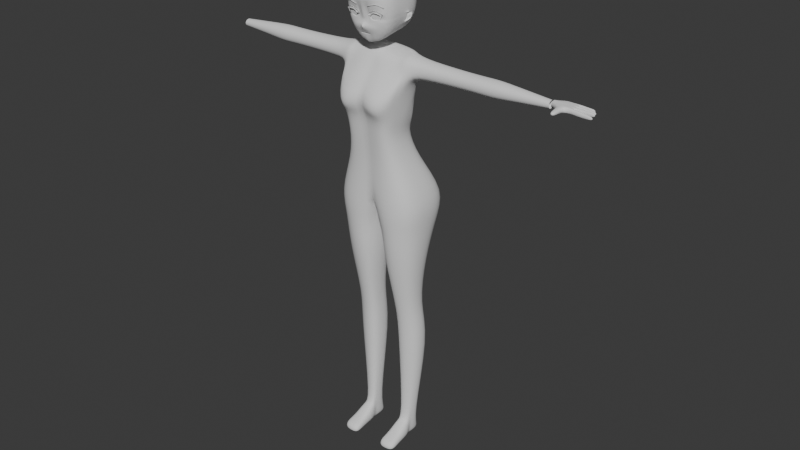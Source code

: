 # Source: Estin.blend  (saved by Blender 4.2.66; exported with 4.5.12 LTS)
import bpy
from mathutils import Matrix  # noqa: F401  (used for matrix-valued properties, if any)

bpy.ops.wm.read_factory_settings(use_empty=True)
scene = bpy.context.scene
scene.name = 'Scene'

# ---- collections
col_collection = bpy.data.collections.new('Collection'); scene.collection.children.link(col_collection)

# ---- world
world_world = bpy.data.worlds.new('World'); scene.world = world_world
world_world.use_nodes = True; world_world.node_tree.nodes.clear()
_N = world_world.node_tree.nodes; _L = world_world.node_tree.links
n0 = _N.new('ShaderNodeOutputWorld'); n0.name = 'World Output'; n0.location = (300, 300)
n1 = _N.new('ShaderNodeBackground'); n1.name = 'Background'; n1.location = (10, 300)
n1.inputs[0].default_value = (0.05088, 0.05088, 0.05088, 1.0)
_L.new(n1.outputs[0], n0.inputs[0])
n0.is_active_output = True
world_world.color = (0.05088, 0.05088, 0.05088)
world_world.use_sun_shadow = False
world_world.sun_shadow_jitter_overblur = 0.0

# ---- meshes
me_001 = bpy.data.meshes.new('立方体.001')
me_001.from_pydata([(0.0, -0.1038, 2.193), (0.0, 0.1165, 2.188), (0.0, 0.1006, 1.988), (0.0, -0.1239, 2.163), (0.0, -0.1321, 2.132), (0.0, -0.1252, 2.102), (0.0, -0.1183, 2.073), (0.0, -0.1132, 2.046), (0.0, -0.1112, 2.023), (0.0, -0.1266, 2.006), (0.0, 0.1335, 2.166), (0.0, 0.1427, 2.139), (0.0, 0.1449, 2.109), (0.0, 0.142, 2.079), (0.0, 0.1357, 2.05), (0.0, 0.1265, 2.023), (0.0, 0.1156, 2.004), (0.0, -0.07967, 2.218), (0.0, -0.05393, 2.235), (0.0, -0.02668, 2.243), (0.0, 0.002927, 2.243), (0.0, 0.03354, 2.237), (0.0, 0.06362, 2.226), (0.0, 0.0924, 2.209), (0.0, -0.09156, 1.943), (0.0, -0.07679, 1.928), (0.0, -0.04346, 1.933), (0.0, -0.002785, 1.947), (0.0, 0.0304, 1.953), (0.0, 0.0568, 1.962), (0.0, 0.0807, 1.974), (0.0, -0.1097, 2.035), (0.0, 0.1311, 2.037), (0.0, -0.11, 2.029), (0.0, 0.1288, 2.03), (0.0, -0.1139, 2.017), (0.0, -0.1135, 1.995), (0.0, -0.09932, 1.974), (0.0, -0.09841, 1.973), (0.0, -0.09847, 1.974), (0.0, -0.09756, 1.973), (0.001873, -0.06795, 1.974), (0.001967, -0.066, 1.972), (0.08292, 0.08575, 2.163), (0.0773, 0.08064, 1.997), (0.08561, -0.08377, 2.169), (0.08524, -0.07933, 1.997), (0.07316, -0.09041, 2.176), (0.05328, -0.09722, 2.184), (0.02751, -0.1021, 2.191), (0.03391, -0.09867, 1.976), (0.06321, -0.09411, 1.986), (0.07586, -0.08554, 1.99), (0.08879, -0.08391, 2.01), (0.09209, -0.08799, 2.031), (0.09424, -0.09082, 2.055), (0.0958, -0.09432, 2.08), (0.09537, -0.09662, 2.105), (0.09325, -0.0948, 2.13), (0.0896, -0.08953, 2.153), (0.08943, 0.0711, 2.169), (0.09631, 0.04978, 2.176), (0.1011, 0.02588, 2.182), (0.1029, 0.0005811, 2.186), (0.1016, -0.02454, 2.186), (0.09749, -0.04799, 2.183), (0.09143, -0.06921, 2.176), (0.08885, -0.06683, 1.993), (0.08993, -0.04764, 1.989), (0.08748, -0.02473, 1.987), (0.08395, -2.213e-10, 1.987), (0.08283, 0.02473, 1.987), (0.0824, 0.04783, 1.989), (0.08039, 0.06754, 1.992), (0.08302, 0.08627, 2.009), (0.089, 0.09237, 2.029), (0.09302, 0.09687, 2.052), (0.09498, 0.09913, 2.077), (0.0944, 0.09834, 2.102), (0.09192, 0.09528, 2.126), (0.08752, 0.09051, 2.148), (0.02526, 0.1133, 2.186), (0.04935, 0.1049, 2.179), (0.06966, 0.09428, 2.17), (0.06607, 0.0865, 1.991), (0.04772, 0.09327, 1.987), (0.02473, 0.09854, 1.986), (0.02688, -0.1218, 2.162), (0.02687, -0.1308, 2.132), (0.02721, -0.1238, 2.103), (0.02743, -0.1096, 2.075), (0.0167, -0.1076, 2.048), (0.03119, -0.1082, 2.016), (0.02991, -0.1124, 2.0), (0.05232, -0.115, 2.158), (0.05262, -0.1249, 2.131), (0.05348, -0.1212, 2.104), (0.04598, -0.1124, 2.071), (0.0531, -0.1046, 2.02), (0.05384, -0.1043, 2.0), (0.07345, -0.104, 2.154), (0.07551, -0.1125, 2.129), (0.07714, -0.1132, 2.104), (0.06808, -0.109, 2.069), (0.07558, -0.09989, 2.029), (0.07294, -0.09534, 2.006), (0.1002, -0.07098, 2.156), (0.1048, -0.07381, 2.133), (0.1069, -0.07509, 2.109), (0.107, -0.07428, 2.083), (0.1055, -0.07238, 2.057), (0.102, -0.07016, 2.032), (0.09665, -0.06777, 2.01), (0.1072, -0.04905, 2.16), (0.1117, -0.05059, 2.136), (0.1128, -0.05135, 2.112), (0.1124, -0.05104, 2.085), (0.1105, -0.04996, 2.058), (0.1057, -0.04881, 2.032), (0.0991, -0.04784, 2.009), (0.1117, -0.02509, 2.162), (0.1157, -0.02603, 2.138), (0.1161, -0.02645, 2.113), (0.1152, -0.02633, 2.085), (0.1122, -0.02589, 2.057), (0.1062, -0.0254, 2.031), (0.09806, -0.02499, 2.008), (0.1138, 0.0001395, 2.162), (0.1182, 6.081e-07, 2.137), (0.1187, 4.931e-10, 2.111), (0.1174, 1.227e-05, 2.083), (0.1133, 0.002324, 2.055), (0.1064, 0.01456, 2.03), (0.09664, 0.01456, 2.007), (0.1128, 0.02549, 2.158), (0.1183, 0.0261, 2.133), (0.1196, 0.02702, 2.107), (0.1185, 0.02743, 2.08), (0.1143, 0.02702, 2.053), (0.1069, 0.0261, 2.029), (0.09654, 0.02516, 2.006), (0.1081, 0.04954, 2.153), (0.1145, 0.05106, 2.129), (0.1169, 0.05289, 2.104), (0.1162, 0.05371, 2.077), (0.1128, 0.05289, 2.051), (0.1057, 0.05097, 2.028), (0.09524, 0.04885, 2.007), (0.09972, 0.07158, 2.149), (0.1056, 0.07434, 2.127), (0.1081, 0.07685, 2.102), (0.108, 0.07778, 2.076), (0.1057, 0.07648, 2.051), (0.09998, 0.0734, 2.028), (0.09136, 0.06961, 2.009), (0.07043, 0.1063, 2.151), (0.07333, 0.1133, 2.129), (0.07599, 0.1164, 2.103), (0.07683, 0.1166, 2.077), (0.07535, 0.1134, 2.052), (0.07227, 0.1071, 2.028), (0.06864, 0.09846, 2.007), (0.04922, 0.12, 2.158), (0.05097, 0.1285, 2.133), (0.05289, 0.1313, 2.106), (0.0537, 0.13, 2.078), (0.05288, 0.1254, 2.051), (0.05091, 0.1178, 2.026), (0.04877, 0.1074, 2.004), (0.02517, 0.1298, 2.163), (0.0261, 0.139, 2.137), (0.02702, 0.1413, 2.108), (0.02743, 0.1389, 2.079), (0.02702, 0.1331, 2.05), (0.0261, 0.1242, 2.024), (0.02516, 0.1134, 2.003), (0.02886, -0.07839, 2.215), (0.05573, -0.07534, 2.206), (0.0765, -0.07139, 2.193), (0.03034, -0.05312, 2.231), (0.05867, -0.05118, 2.219), (0.08098, -0.04898, 2.204), (0.03142, -0.02629, 2.238), (0.06093, -0.02551, 2.226), (0.08434, -0.02481, 2.209), (0.03163, 0.002634, 2.239), (0.06158, 0.00194, 2.226), (0.08537, 0.001201, 2.209), (0.03066, 0.03246, 2.233), (0.05997, 0.02993, 2.221), (0.08351, 0.02743, 2.204), (0.02888, 0.06187, 2.222), (0.05648, 0.0576, 2.211), (0.0792, 0.05273, 2.196), (0.02684, 0.08985, 2.206), (0.05229, 0.08338, 2.197), (0.07353, 0.07589, 2.185), (0.07837, -0.07141, 1.978), (0.06153, -0.08018, 1.964), (0.03394, -0.08881, 1.951), (0.07851, -0.05158, 1.971), (0.06143, -0.06077, 1.954), (0.03407, -0.07204, 1.937), (0.0745, -0.0269, 1.97), (0.05745, -0.03304, 1.954), (0.03232, -0.04034, 1.939), (0.06917, -7.099e-05, 1.97), (0.05124, -0.001121, 1.958), (0.02867, -0.002344, 1.949), (0.06662, 0.0252, 1.971), (0.04778, 0.02689, 1.959), (0.02555, 0.0292, 1.954), (0.0668, 0.04899, 1.974), (0.04803, 0.05191, 1.965), (0.02566, 0.05521, 1.961), (0.06622, 0.06988, 1.981), (0.04796, 0.07448, 1.974), (0.02516, 0.0788, 1.972), (0.09273, -0.0894, 2.043), (0.09101, 0.09462, 2.04), (0.02418, -0.1057, 2.037), (0.1033, -0.07127, 2.044), (0.1077, -0.04939, 2.045), (0.109, -0.02564, 2.044), (0.1098, 9.327e-06, 2.043), (0.1106, 0.02656, 2.041), (0.1093, 0.05193, 2.04), (0.1028, 0.07494, 2.04), (0.07381, 0.1103, 2.04), (0.0519, 0.1216, 2.038), (0.02656, 0.1287, 2.037), (0.02947, -0.107, 2.026), (0.05227, -0.1047, 2.032), (0.06671, -0.1007, 2.035), (0.1025, -0.07071, 2.038), (0.1066, -0.0491, 2.038), (0.1076, -0.02552, 2.038), (0.1081, 4.663e-06, 2.036), (0.1087, 0.02633, 2.035), (0.1075, 0.05145, 2.034), (0.1014, 0.07417, 2.034), (0.07304, 0.1087, 2.034), (0.05141, 0.1197, 2.032), (0.02633, 0.1264, 2.03), (0.09223, -0.0887, 2.037), (0.09, 0.09349, 2.034), (0.03628, -0.1005, 2.189), (0.04716, -0.09752, 1.98), (0.03311, 0.1106, 2.184), (0.03216, 0.09684, 1.986), (0.03537, -0.1196, 2.161), (0.03526, -0.1289, 2.131), (0.03571, -0.1229, 2.103), (0.02599, -0.1115, 2.061), (0.01955, -0.1065, 2.048), (0.03881, -0.1071, 2.017), (0.03856, -0.1098, 2.0), (0.03291, 0.1267, 2.162), (0.03414, 0.1356, 2.136), (0.03538, 0.1381, 2.107), (0.03592, 0.136, 2.079), (0.03538, 0.1306, 2.051), (0.03412, 0.1222, 2.024), (0.0328, 0.1115, 2.003), (0.03814, -0.0774, 2.212), (0.04019, -0.05249, 2.227), (0.0417, -0.02604, 2.234), (0.04204, 0.00241, 2.235), (0.04076, 0.03165, 2.23), (0.03826, 0.06049, 2.219), (0.03533, 0.08775, 2.203), (0.0447, -0.08602, 1.955), (0.04474, -0.0684, 1.943), (0.04188, -0.03798, 1.944), (0.0366, -0.001949, 1.952), (0.03279, 0.02845, 1.955), (0.03289, 0.05414, 1.962), (0.03253, 0.07741, 1.973), (0.03475, 0.1264, 2.037), (0.02504, -0.1061, 2.04), (0.03444, 0.1243, 2.031), (0.03003, -0.1072, 2.033), (0.07947, -0.08709, 2.172), (0.08045, -0.08243, 1.994), (0.07636, 0.09001, 2.166), (0.07169, 0.08357, 1.994), (0.08076, -0.08962, 2.008), (0.0837, -0.09394, 2.03), (0.08833, -0.09626, 2.058), (0.08602, -0.1008, 2.063), (0.08614, -0.1049, 2.105), (0.08433, -0.1036, 2.13), (0.08148, -0.09678, 2.153), (0.07892, 0.09841, 2.15), (0.08256, 0.1043, 2.128), (0.08514, 0.1074, 2.103), (0.08591, 0.1078, 2.077), (0.08418, 0.1051, 2.052), (0.08064, 0.09976, 2.028), (0.07583, 0.09237, 2.008), (0.08427, -0.0703, 2.184), (0.08963, -0.04848, 2.193), (0.0934, -0.02467, 2.197), (0.09458, 0.0008912, 2.197), (0.0926, 0.02665, 2.193), (0.08798, 0.05126, 2.186), (0.08167, 0.0735, 2.177), (0.07331, 0.06871, 1.986), (0.0746, 0.04841, 1.981), (0.07472, 0.02497, 1.979), (0.07661, -3.55e-05, 1.978), (0.08096, -0.02582, 1.978), (0.08416, -0.04961, 1.98), (0.08361, -0.06912, 1.985), (0.08241, 0.1024, 2.04), (0.08284, -0.09465, 2.05), (0.08152, 0.1011, 2.034), (0.07882, -0.09384, 2.041), (0.03328, -0.1095, 2.058), (0.04724, -0.1102, 2.066), (0.02811, -0.1076, 2.049), (0.06533, -0.1076, 2.065), (0.07982, -0.1018, 2.057), (0.07875, -0.104, 2.06), (0.03194, -0.1069, 2.043), (0.04854, -0.1049, 2.034), (0.06357, -0.1014, 2.038), (0.03591, -0.1062, 2.037), (0.0756, -0.1017, 2.05), (0.07258, -0.1015, 2.043), (0.04367, -0.09398, 2.054), (0.05106, -0.09433, 2.058), (0.04139, -0.09118, 2.049), (0.05932, -0.09304, 2.057), (0.06607, -0.0882, 2.052), (0.06458, -0.09009, 2.055), (0.04352, -0.09195, 2.046), (0.05173, -0.09166, 2.041), (0.05926, -0.08988, 2.044), (0.04531, -0.09233, 2.043), (0.06535, -0.08759, 2.05), (0.06385, -0.08728, 2.046), (0.007863, -0.1157, 2.004), (0.01071, -0.1157, 2.014), (0.02288, -0.0991, 1.974), (0.02363, -0.09847, 1.973), (0.02324, -0.09825, 1.974), (0.02386, -0.09761, 1.973), (0.03575, -0.06748, 1.974), (0.03697, -0.06613, 1.972), (0.1292, 0.02502, 2.044), (0.1282, 0.02533, 2.04), (0.1211, 0.02741, 2.025), (0.1275, 0.02552, 2.057), (0.1286, 0.02995, 2.056), (0.128, 0.02983, 2.039), (0.1203, 0.02989, 2.025), (0.1298, 0.02982, 2.044), (0.1297, 0.02488, 2.049), (0.1307, 0.02983, 2.049), (0.1107, 0.01638, 2.037), (0.1094, 0.01638, 2.032), (0.102, 0.01638, 2.014), (0.1145, 0.01639, 2.051), (0.1236, 0.03129, 2.053), (0.1119, 0.01638, 2.042), (0.1186, 0.0326, 2.029), (0.1249, 0.03094, 2.043), (0.1241, 0.03115, 2.04), (0.1252, 0.03084, 2.047), (0.1074, 0.02075, 2.038), (0.1061, 0.02075, 2.033), (0.09871, 0.02075, 2.015), (0.1112, 0.02075, 2.052), (0.1209, 0.02931, 2.053), (0.1087, 0.02075, 2.042), (0.1157, 0.02931, 2.029), (0.1222, 0.02675, 2.044), (0.1214, 0.02675, 2.04), (0.1226, 0.02675, 2.047), (0.1183, 0.01162, 2.056), (0.1043, 0.01885, 2.012), (0.104, 0.02904, 2.011), (0.1194, 0.03042, 2.054), (0.1156, 0.02988, 2.037), (0.1138, 0.02972, 2.031), (0.1172, 0.03005, 2.043), (0.1182, 0.01872, 2.052), (0.1076, 0.01907, 2.018), (0.115, 0.02308, 2.053), (0.1044, 0.02308, 2.019), (0.1136, 0.02308, 2.044), (0.1126, 0.02308, 2.039), (0.1114, 0.02308, 2.035), (0.004531, -0.1162, 1.998)], [], [(36, 9, 342, 394), (3, 87, 88, 4), (4, 88, 89, 5), (5, 89, 90, 6), (6, 90, 91, 7), (33, 231, 92, 8), (8, 92, 343, 35), (250, 94, 95, 251), (251, 95, 96, 252), (252, 96, 97, 253), (103, 321, 319, 97), (281, 232, 98, 255), (255, 98, 99, 256), (94, 100, 101, 95), (95, 101, 102, 96), (96, 102, 103, 97), (289, 323, 321, 103), (232, 233, 104, 98), (98, 104, 105, 99), (256, 99, 51, 247), (99, 105, 52, 51), (286, 53, 46, 283), (287, 54, 53, 286), (317, 244, 54, 287), (289, 56, 55, 288), (290, 57, 56, 289), (291, 58, 57, 290), (292, 59, 58, 291), (282, 45, 59, 292), (48, 47, 100, 94), (246, 48, 94, 250), (0, 49, 87, 3), (106, 113, 114, 107), (107, 114, 115, 108), (108, 115, 116, 109), (109, 116, 117, 110), (234, 235, 118, 111), (111, 118, 119, 112), (113, 120, 121, 114), (114, 121, 122, 115), (115, 122, 123, 116), (116, 123, 124, 117), (235, 236, 125, 118), (118, 125, 126, 119), (120, 127, 128, 121), (121, 128, 129, 122), (122, 129, 130, 123), (123, 130, 131, 124), (236, 237, 132, 125), (125, 132, 133, 126), (127, 134, 135, 128), (128, 135, 136, 129), (129, 136, 137, 130), (130, 137, 138, 131), (358, 369, 364, 353), (385, 355, 357, 384), (134, 141, 142, 135), (135, 142, 143, 136), (136, 143, 144, 137), (137, 144, 145, 138), (238, 239, 146, 139), (139, 146, 147, 140), (141, 148, 149, 142), (142, 149, 150, 143), (143, 150, 151, 144), (144, 151, 152, 145), (239, 240, 153, 146), (146, 153, 154, 147), (45, 66, 106, 59), (59, 106, 107, 58), (58, 107, 108, 57), (57, 108, 109, 56), (56, 109, 110, 55), (244, 234, 111, 54), (54, 111, 112, 53), (53, 112, 67, 46), (112, 119, 68, 67), (119, 126, 69, 68), (126, 133, 70, 69), (133, 140, 71, 70), (140, 147, 72, 71), (147, 154, 73, 72), (154, 74, 44, 73), (153, 75, 74, 154), (240, 245, 75, 153), (151, 77, 76, 152), (150, 78, 77, 151), (149, 79, 78, 150), (148, 80, 79, 149), (60, 43, 80, 148), (61, 60, 148, 141), (62, 61, 141, 134), (63, 62, 134, 127), (64, 63, 127, 120), (65, 64, 120, 113), (66, 65, 113, 106), (155, 162, 163, 156), (156, 163, 164, 157), (157, 164, 165, 158), (158, 165, 166, 159), (241, 242, 167, 160), (160, 167, 168, 161), (257, 169, 170, 258), (258, 170, 171, 259), (259, 171, 172, 260), (260, 172, 173, 261), (280, 243, 174, 262), (262, 174, 175, 263), (169, 10, 11, 170), (170, 11, 12, 171), (171, 12, 13, 172), (172, 13, 14, 173), (243, 34, 15, 174), (174, 15, 16, 175), (284, 83, 155, 293), (293, 155, 156, 294), (294, 156, 157, 295), (295, 157, 158, 296), (296, 158, 159, 297), (316, 241, 160, 298), (298, 160, 161, 299), (299, 161, 84, 285), (161, 168, 85, 84), (263, 175, 86, 249), (175, 16, 2, 86), (81, 1, 10, 169), (248, 81, 169, 257), (83, 82, 162, 155), (17, 18, 179, 176), (264, 265, 180, 177), (177, 180, 181, 178), (18, 19, 182, 179), (265, 266, 183, 180), (180, 183, 184, 181), (19, 20, 185, 182), (266, 267, 186, 183), (183, 186, 187, 184), (20, 21, 188, 185), (267, 268, 189, 186), (186, 189, 190, 187), (21, 22, 191, 188), (268, 269, 192, 189), (189, 192, 193, 190), (22, 23, 194, 191), (269, 270, 195, 192), (192, 195, 196, 193), (0, 17, 176, 49), (246, 264, 177, 48), (48, 177, 178, 47), (282, 300, 66, 45), (300, 301, 65, 66), (301, 302, 64, 65), (302, 303, 63, 64), (303, 304, 62, 63), (304, 305, 61, 62), (305, 306, 60, 61), (306, 284, 43, 60), (195, 82, 83, 196), (270, 248, 82, 195), (23, 1, 81, 194), (197, 200, 201, 198), (271, 272, 202, 199), (199, 202, 25, 24), (200, 203, 204, 201), (272, 273, 205, 202), (202, 205, 26, 25), (203, 206, 207, 204), (273, 274, 208, 205), (205, 208, 27, 26), (206, 209, 210, 207), (274, 275, 211, 208), (208, 211, 28, 27), (209, 212, 213, 210), (275, 276, 214, 211), (211, 214, 29, 28), (212, 215, 216, 213), (276, 277, 217, 214), (214, 217, 30, 29), (283, 313, 197, 52), (52, 197, 198, 51), (247, 271, 199, 50), (199, 345, 344, 50), (217, 86, 2, 30), (277, 249, 86, 217), (215, 84, 85, 216), (307, 285, 84, 215), (308, 307, 215, 212), (309, 308, 212, 209), (310, 309, 209, 206), (311, 310, 206, 203), (312, 311, 203, 200), (313, 312, 200, 197), (297, 159, 228, 314), (173, 14, 32, 230), (261, 173, 230, 278), (159, 166, 229, 228), (152, 76, 219, 227), (55, 110, 221, 218), (145, 152, 227, 226), (138, 145, 226, 225), (383, 354, 353, 380), (124, 131, 224, 223), (117, 124, 223, 222), (110, 117, 222, 221), (288, 55, 218, 315), (315, 328, 322, 288), (254, 320, 324, 279), (7, 91, 220, 31), (314, 228, 241, 316), (230, 32, 34, 243), (278, 230, 243, 280), (228, 229, 242, 241), (227, 219, 245, 240), (218, 221, 234, 244), (226, 227, 240, 239), (225, 226, 239, 238), (381, 352, 356, 382), (223, 224, 237, 236), (222, 223, 236, 235), (221, 222, 235, 234), (315, 218, 244, 317), (288, 322, 323, 289), (232, 325, 326, 233), (31, 220, 231, 33), (220, 279, 281, 231), (229, 278, 280, 242), (91, 254, 279, 220), (166, 261, 278, 229), (216, 85, 249, 277), (51, 198, 271, 247), (213, 216, 277, 276), (210, 213, 276, 275), (207, 210, 275, 274), (204, 207, 274, 273), (201, 204, 273, 272), (198, 201, 272, 271), (194, 81, 248, 270), (49, 176, 264, 246), (191, 194, 270, 269), (188, 191, 269, 268), (185, 188, 268, 267), (182, 185, 267, 266), (179, 182, 266, 265), (176, 179, 265, 264), (82, 248, 257, 162), (168, 263, 249, 85), (167, 262, 263, 168), (242, 280, 262, 167), (165, 260, 261, 166), (164, 259, 260, 165), (163, 258, 259, 164), (162, 257, 258, 163), (49, 246, 250, 87), (93, 256, 247, 50), (92, 255, 256, 93), (231, 281, 255, 92), (90, 253, 254, 91), (89, 252, 253, 90), (88, 251, 252, 89), (87, 250, 251, 88), (253, 318, 320, 254), (219, 314, 316, 245), (317, 329, 328, 315), (76, 297, 314, 219), (67, 68, 312, 313), (68, 69, 311, 312), (69, 70, 310, 311), (70, 71, 309, 310), (71, 72, 308, 309), (72, 73, 307, 308), (73, 44, 285, 307), (46, 67, 313, 283), (196, 83, 284, 306), (193, 196, 306, 305), (190, 193, 305, 304), (187, 190, 304, 303), (184, 187, 303, 302), (181, 184, 302, 301), (178, 181, 301, 300), (47, 178, 300, 282), (74, 299, 285, 44), (75, 298, 299, 74), (245, 316, 298, 75), (77, 296, 297, 76), (78, 295, 296, 77), (79, 294, 295, 78), (80, 293, 294, 79), (43, 284, 293, 80), (47, 282, 292, 100), (100, 292, 291, 101), (101, 291, 290, 102), (102, 290, 289, 103), (279, 324, 327, 281), (233, 317, 287, 104), (104, 287, 286, 105), (105, 286, 283, 52), (281, 327, 325, 232), (233, 326, 329, 317), (97, 319, 318, 253), (320, 332, 336, 324), (325, 337, 338, 326), (328, 340, 334, 322), (319, 331, 330, 318), (318, 330, 332, 320), (327, 339, 337, 325), (322, 334, 335, 323), (321, 333, 331, 319), (326, 338, 341, 329), (324, 336, 339, 327), (323, 335, 333, 321), (329, 341, 340, 328), (331, 333, 335, 334, 340, 341, 338, 337, 339, 336, 332, 330), (342, 9, 35, 343), (92, 93, 342, 343), (50, 344, 37, 36), (199, 24, 38, 345), (38, 40, 347, 345), (345, 347, 346, 344), (344, 346, 39, 37), (40, 42, 349, 347), (347, 349, 348, 346), (346, 348, 41, 39), (350, 357, 355, 351), (351, 355, 356, 352), (353, 354, 359, 358), (358, 359, 357, 350), (351, 368, 367, 350), (350, 367, 369, 358), (382, 356, 355, 385), (386, 359, 354, 383), (384, 357, 359, 386), (381, 388, 366, 352), (388, 390, 376, 366), (366, 376, 378, 368), (360, 370, 371, 361), (363, 373, 375, 365), (131, 363, 365, 224), (237, 360, 361, 132), (224, 365, 360, 237), (380, 387, 363, 131), (352, 366, 368, 351), (132, 361, 362, 133), (389, 374, 379, 391), (391, 379, 377, 392), (392, 377, 378, 393), (393, 378, 376, 390), (361, 371, 372, 362), (369, 379, 374, 364), (365, 375, 370, 360), (387, 389, 373, 363), (367, 377, 379, 369), (368, 378, 377, 367), (364, 374, 389, 387), (371, 393, 390, 372), (370, 392, 393, 371), (375, 391, 392, 370), (373, 389, 391, 375), (353, 364, 387, 380), (362, 372, 390, 388), (133, 362, 388, 381), (238, 384, 386, 225), (225, 386, 383, 138), (140, 382, 385, 139), (133, 381, 382, 140), (138, 383, 380, 131), (139, 385, 384, 238), (36, 394, 50), (394, 342, 93, 50)])
me_001.polygons.foreach_set('use_smooth', [True] * 368)
_uv = me_001.uv_layers.new(name='UV 贴图')
_uv.uv.foreach_set('vector', [0.6056, 0.375, 0.5938, 0.375, 0.5938, 0.3854, 0.6039, 0.3876, 0.4063, 0.375, 0.4063, 0.4062, 0.4375, 0.4063, 0.4375, 0.375, 0.4375, 0.375, 0.4375, 0.4063, 0.4688, 0.4063, 0.4688, 0.375, 0.4688, 0.375, 0.4688, 0.4063, 0.5, 0.4063, 0.5, 0.375, 0.5, 0.375, 0.5, 0.4063, 0.5313, 0.4063, 0.5312, 0.375, 0.5547, 0.375, 0.5547, 0.4063, 0.5625, 0.4063, 0.5625, 0.375, 0.5625, 0.375, 0.5625, 0.4063, 0.5789, 0.3853, 0.5773, 0.375, 0.4062, 0.4164, 0.4063, 0.4375, 0.4375, 0.4375, 0.4375, 0.4163, 0.4375, 0.4163, 0.4375, 0.4375, 0.4688, 0.4375, 0.4688, 0.4164, 0.4688, 0.4164, 0.4688, 0.4375, 0.5, 0.4375, 0.4997, 0.4163, 0.5, 0.4688, 0.5, 0.4688, 0.5, 0.4375, 0.5, 0.4375, 0.5547, 0.4163, 0.5547, 0.4375, 0.5625, 0.4375, 0.5627, 0.4165, 0.5627, 0.4165, 0.5625, 0.4375, 0.5938, 0.4375, 0.5935, 0.4163, 0.4063, 0.4375, 0.4063, 0.4688, 0.4375, 0.4688, 0.4375, 0.4375, 0.4375, 0.4375, 0.4375, 0.4688, 0.4688, 0.4688, 0.4688, 0.4375, 0.4688, 0.4375, 0.4688, 0.4688, 0.5, 0.4688, 0.5, 0.4375, 0.5, 0.4844, 0.5, 0.4844, 0.5, 0.4688, 0.5, 0.4688, 0.5547, 0.4375, 0.5547, 0.4688, 0.5625, 0.4688, 0.5625, 0.4375, 0.5625, 0.4375, 0.5625, 0.4688, 0.5938, 0.4687, 0.5938, 0.4375, 0.5935, 0.4163, 0.5938, 0.4375, 0.625, 0.4375, 0.6253, 0.4163, 0.5938, 0.4375, 0.5938, 0.4687, 0.625, 0.4688, 0.625, 0.4375, 0.5938, 0.4844, 0.5938, 0.5, 0.625, 0.5, 0.625, 0.4844, 0.5625, 0.4844, 0.5625, 0.5, 0.5938, 0.5, 0.5938, 0.4844, 0.5547, 0.4844, 0.5547, 0.5, 0.5625, 0.5, 0.5625, 0.4844, 0.5, 0.4844, 0.5, 0.5, 0.5312, 0.5, 0.5312, 0.4844, 0.4688, 0.4844, 0.4688, 0.5, 0.5, 0.5, 0.5, 0.4844, 0.4375, 0.4844, 0.4375, 0.5, 0.4688, 0.5, 0.4688, 0.4844, 0.4062, 0.4844, 0.4063, 0.5, 0.4375, 0.5, 0.4375, 0.4844, 0.375, 0.4844, 0.375, 0.5, 0.4063, 0.5, 0.4062, 0.4844, 0.375, 0.4375, 0.375, 0.4688, 0.4063, 0.4688, 0.4063, 0.4375, 0.375, 0.4164, 0.375, 0.4375, 0.4063, 0.4375, 0.4062, 0.4164, 0.375, 0.375, 0.375, 0.4063, 0.4063, 0.4062, 0.4063, 0.375, 0.4063, 0.5313, 0.4063, 0.5625, 0.4375, 0.5625, 0.4375, 0.5313, 0.4375, 0.5313, 0.4375, 0.5625, 0.4688, 0.5625, 0.4688, 0.5313, 0.4688, 0.5313, 0.4688, 0.5625, 0.5, 0.5625, 0.5, 0.5313, 0.5, 0.5313, 0.5, 0.5625, 0.5312, 0.5625, 0.5313, 0.5313, 0.5547, 0.5313, 0.5547, 0.5625, 0.5625, 0.5625, 0.5625, 0.5313, 0.5625, 0.5313, 0.5625, 0.5625, 0.5938, 0.5625, 0.5938, 0.5313, 0.4063, 0.5625, 0.4063, 0.5938, 0.4375, 0.5938, 0.4375, 0.5625, 0.4375, 0.5625, 0.4375, 0.5938, 0.4688, 0.5938, 0.4688, 0.5625, 0.4688, 0.5625, 0.4688, 0.5938, 0.5, 0.5938, 0.5, 0.5625, 0.5, 0.5625, 0.5, 0.5938, 0.5313, 0.5938, 0.5312, 0.5625, 0.5547, 0.5625, 0.5547, 0.5937, 0.5625, 0.5938, 0.5625, 0.5625, 0.5625, 0.5625, 0.5625, 0.5938, 0.5938, 0.5938, 0.5938, 0.5625, 0.4063, 0.5938, 0.4063, 0.625, 0.4375, 0.625, 0.4375, 0.5938, 0.4375, 0.5938, 0.4375, 0.625, 0.4688, 0.625, 0.4688, 0.5938, 0.4688, 0.5938, 0.4688, 0.625, 0.5, 0.625, 0.5, 0.5938, 0.5, 0.5938, 0.5, 0.625, 0.5312, 0.625, 0.5313, 0.5938, 0.5547, 0.5937, 0.5547, 0.625, 0.5625, 0.625, 0.5625, 0.5938, 0.5625, 0.5938, 0.5625, 0.625, 0.5938, 0.625, 0.5938, 0.5938, 0.4063, 0.625, 0.4063, 0.6563, 0.4375, 0.6563, 0.4375, 0.625, 0.4375, 0.625, 0.4375, 0.6563, 0.4688, 0.6563, 0.4688, 0.625, 0.4688, 0.625, 0.4688, 0.6563, 0.5, 0.6563, 0.5, 0.625, 0.5, 0.625, 0.5, 0.6563, 0.5313, 0.6563, 0.5312, 0.625, 0.5469, 0.625, 0.5469, 0.625, 0.5312, 0.625, 0.5312, 0.625, 0.5615, 0.6563, 0.5625, 0.6563, 0.5547, 0.6563, 0.5546, 0.6563, 0.4063, 0.6563, 0.4063, 0.6875, 0.4375, 0.6875, 0.4375, 0.6563, 0.4375, 0.6563, 0.4375, 0.6875, 0.4688, 0.6875, 0.4688, 0.6563, 0.4688, 0.6563, 0.4688, 0.6875, 0.5, 0.6875, 0.5, 0.6563, 0.5, 0.6563, 0.5, 0.6875, 0.5312, 0.6875, 0.5313, 0.6563, 0.5547, 0.6563, 0.5547, 0.6875, 0.5625, 0.6875, 0.5625, 0.6563, 0.5625, 0.6563, 0.5625, 0.6875, 0.5938, 0.6875, 0.5938, 0.6563, 0.4063, 0.6875, 0.4063, 0.7188, 0.4375, 0.7188, 0.4375, 0.6875, 0.4375, 0.6875, 0.4375, 0.7188, 0.4688, 0.7187, 0.4688, 0.6875, 0.4688, 0.6875, 0.4688, 0.7187, 0.5, 0.7188, 0.5, 0.6875, 0.5, 0.6875, 0.5, 0.7188, 0.5313, 0.7187, 0.5312, 0.6875, 0.5547, 0.6875, 0.5547, 0.7187, 0.5625, 0.7188, 0.5625, 0.6875, 0.5625, 0.6875, 0.5625, 0.7188, 0.5938, 0.7188, 0.5938, 0.6875, 0.375, 0.5, 0.375, 0.5313, 0.4063, 0.5313, 0.4063, 0.5, 0.4063, 0.5, 0.4063, 0.5313, 0.4375, 0.5313, 0.4375, 0.5, 0.4375, 0.5, 0.4375, 0.5313, 0.4688, 0.5313, 0.4688, 0.5, 0.4688, 0.5, 0.4688, 0.5313, 0.5, 0.5313, 0.5, 0.5, 0.5, 0.5, 0.5, 0.5313, 0.5313, 0.5313, 0.5312, 0.5, 0.5547, 0.5, 0.5547, 0.5313, 0.5625, 0.5313, 0.5625, 0.5, 0.5625, 0.5, 0.5625, 0.5313, 0.5938, 0.5313, 0.5938, 0.5, 0.5938, 0.5, 0.5938, 0.5313, 0.625, 0.5313, 0.625, 0.5, 0.5938, 0.5313, 0.5938, 0.5625, 0.625, 0.5625, 0.625, 0.5313, 0.5938, 0.5625, 0.5938, 0.5938, 0.625, 0.5938, 0.625, 0.5625, 0.5938, 0.5938, 0.5938, 0.625, 0.625, 0.625, 0.625, 0.5938, 0.5938, 0.625, 0.5938, 0.6563, 0.625, 0.6563, 0.625, 0.625, 0.5938, 0.6563, 0.5938, 0.6875, 0.625, 0.6875, 0.625, 0.6563, 0.5938, 0.6875, 0.5938, 0.7188, 0.625, 0.7188, 0.625, 0.6875, 0.5938, 0.7188, 0.5938, 0.75, 0.625, 0.75, 0.625, 0.7188, 0.5625, 0.7188, 0.5625, 0.75, 0.5938, 0.75, 0.5938, 0.7188, 0.5547, 0.7187, 0.5547, 0.75, 0.5625, 0.75, 0.5625, 0.7188, 0.5, 0.7188, 0.5, 0.75, 0.5312, 0.75, 0.5313, 0.7187, 0.4688, 0.7187, 0.4688, 0.75, 0.5, 0.75, 0.5, 0.7188, 0.4375, 0.7188, 0.4375, 0.75, 0.4688, 0.75, 0.4688, 0.7187, 0.4063, 0.7188, 0.4063, 0.75, 0.4375, 0.75, 0.4375, 0.7188, 0.375, 0.7188, 0.375, 0.75, 0.4063, 0.75, 0.4063, 0.7188, 0.375, 0.6875, 0.375, 0.7188, 0.4063, 0.7188, 0.4063, 0.6875, 0.375, 0.6563, 0.375, 0.6875, 0.4063, 0.6875, 0.4063, 0.6563, 0.375, 0.625, 0.375, 0.6563, 0.4063, 0.6563, 0.4063, 0.625, 0.375, 0.5938, 0.375, 0.625, 0.4063, 0.625, 0.4063, 0.5938, 0.375, 0.5625, 0.375, 0.5938, 0.4063, 0.5938, 0.4063, 0.5625, 0.375, 0.5313, 0.375, 0.5625, 0.4063, 0.5625, 0.4063, 0.5313, 0.4063, 0.7812, 0.4063, 0.8125, 0.4375, 0.8125, 0.4375, 0.7813, 0.4375, 0.7813, 0.4375, 0.8125, 0.4688, 0.8125, 0.4688, 0.7813, 0.4688, 0.7813, 0.4688, 0.8125, 0.5, 0.8125, 0.5, 0.7813, 0.5, 0.7813, 0.5, 0.8125, 0.5312, 0.8125, 0.5313, 0.7813, 0.5547, 0.7812, 0.5547, 0.8125, 0.5625, 0.8125, 0.5625, 0.7812, 0.5625, 0.7812, 0.5625, 0.8125, 0.5938, 0.8125, 0.5938, 0.7812, 0.4063, 0.8337, 0.4063, 0.8438, 0.4375, 0.8438, 0.4375, 0.8336, 0.4375, 0.8336, 0.4375, 0.8438, 0.4688, 0.8438, 0.4688, 0.8336, 0.4688, 0.8336, 0.4688, 0.8438, 0.5, 0.8438, 0.5, 0.8336, 0.5, 0.8336, 0.5, 0.8438, 0.5313, 0.8438, 0.5312, 0.8337, 0.5547, 0.8336, 0.5547, 0.8438, 0.5625, 0.8438, 0.5625, 0.8337, 0.5625, 0.8337, 0.5625, 0.8438, 0.5938, 0.8438, 0.5937, 0.8336, 0.4063, 0.8438, 0.4063, 0.875, 0.4375, 0.875, 0.4375, 0.8438, 0.4375, 0.8438, 0.4375, 0.875, 0.4688, 0.875, 0.4688, 0.8438, 0.4688, 0.8438, 0.4688, 0.875, 0.5, 0.875, 0.5, 0.8438, 0.5, 0.8438, 0.5, 0.875, 0.5312, 0.875, 0.5313, 0.8438, 0.5547, 0.8438, 0.5547, 0.875, 0.5625, 0.875, 0.5625, 0.8438, 0.5625, 0.8438, 0.5625, 0.875, 0.5938, 0.875, 0.5938, 0.8438, 0.375, 0.7656, 0.375, 0.7813, 0.4063, 0.7812, 0.4062, 0.7656, 0.4062, 0.7656, 0.4063, 0.7812, 0.4375, 0.7813, 0.4375, 0.7656, 0.4375, 0.7656, 0.4375, 0.7813, 0.4688, 0.7813, 0.4688, 0.7656, 0.4688, 0.7656, 0.4688, 0.7813, 0.5, 0.7813, 0.5, 0.7656, 0.5, 0.7656, 0.5, 0.7813, 0.5313, 0.7813, 0.5312, 0.7656, 0.5547, 0.7656, 0.5547, 0.7812, 0.5625, 0.7812, 0.5625, 0.7656, 0.5625, 0.7656, 0.5625, 0.7812, 0.5938, 0.7812, 0.5938, 0.7656, 0.5938, 0.7656, 0.5938, 0.7812, 0.625, 0.7813, 0.625, 0.7656, 0.5938, 0.7812, 0.5938, 0.8125, 0.625, 0.8125, 0.625, 0.7813, 0.5937, 0.8336, 0.5938, 0.8438, 0.625, 0.8438, 0.625, 0.8336, 0.5938, 0.8438, 0.5938, 0.875, 0.625, 0.875, 0.625, 0.8438, 0.375, 0.8438, 0.375, 0.875, 0.4063, 0.875, 0.4063, 0.8438, 0.3749, 0.8336, 0.375, 0.8438, 0.4063, 0.8438, 0.4063, 0.8337, 0.375, 0.7813, 0.375, 0.8125, 0.4063, 0.8125, 0.4063, 0.7812, 0.25, 0.5313, 0.25, 0.5625, 0.2813, 0.5625, 0.2812, 0.5313, 0.2914, 0.5312, 0.2914, 0.5625, 0.3125, 0.5625, 0.3125, 0.5313, 0.3125, 0.5313, 0.3125, 0.5625, 0.3438, 0.5625, 0.3438, 0.5313, 0.25, 0.5625, 0.25, 0.5938, 0.2813, 0.5938, 0.2813, 0.5625, 0.2914, 0.5625, 0.2914, 0.5938, 0.3125, 0.5938, 0.3125, 0.5625, 0.3125, 0.5625, 0.3125, 0.5938, 0.3438, 0.5938, 0.3438, 0.5625, 0.25, 0.5938, 0.25, 0.625, 0.2813, 0.625, 0.2813, 0.5938, 0.2914, 0.5938, 0.2914, 0.625, 0.3125, 0.625, 0.3125, 0.5938, 0.3125, 0.5938, 0.3125, 0.625, 0.3438, 0.625, 0.3438, 0.5938, 0.25, 0.625, 0.25, 0.6563, 0.2813, 0.6563, 0.2813, 0.625, 0.2914, 0.625, 0.2914, 0.6563, 0.3125, 0.6563, 0.3125, 0.625, 0.3125, 0.625, 0.3125, 0.6563, 0.3438, 0.6563, 0.3438, 0.625, 0.25, 0.6563, 0.25, 0.6875, 0.2813, 0.6875, 0.2813, 0.6563, 0.2914, 0.6563, 0.2914, 0.6875, 0.3125, 0.6875, 0.3125, 0.6563, 0.3125, 0.6563, 0.3125, 0.6875, 0.3438, 0.6875, 0.3438, 0.6563, 0.25, 0.6875, 0.25, 0.7188, 0.2812, 0.7188, 0.2813, 0.6875, 0.2914, 0.6875, 0.2914, 0.7188, 0.3125, 0.7188, 0.3125, 0.6875, 0.3125, 0.6875, 0.3125, 0.7188, 0.3438, 0.7188, 0.3438, 0.6875, 0.25, 0.5, 0.25, 0.5313, 0.2812, 0.5313, 0.2813, 0.5, 0.2914, 0.5, 0.2914, 0.5312, 0.3125, 0.5313, 0.3125, 0.5, 0.3125, 0.5, 0.3125, 0.5313, 0.3438, 0.5313, 0.3438, 0.5, 0.3594, 0.5, 0.3594, 0.5313, 0.375, 0.5313, 0.375, 0.5, 0.3594, 0.5313, 0.3594, 0.5625, 0.375, 0.5625, 0.375, 0.5313, 0.3594, 0.5625, 0.3594, 0.5938, 0.375, 0.5938, 0.375, 0.5625, 0.3594, 0.5938, 0.3594, 0.625, 0.375, 0.625, 0.375, 0.5938, 0.3594, 0.625, 0.3594, 0.6563, 0.375, 0.6563, 0.375, 0.625, 0.3594, 0.6563, 0.3594, 0.6875, 0.375, 0.6875, 0.375, 0.6563, 0.3594, 0.6875, 0.3594, 0.7188, 0.375, 0.7188, 0.375, 0.6875, 0.3594, 0.7188, 0.3594, 0.75, 0.375, 0.75, 0.375, 0.7188, 0.3125, 0.7188, 0.3125, 0.75, 0.3438, 0.75, 0.3438, 0.7188, 0.2914, 0.7188, 0.2914, 0.75, 0.3125, 0.75, 0.3125, 0.7188, 0.25, 0.7188, 0.25, 0.75, 0.2813, 0.75, 0.2812, 0.7188, 0.6562, 0.5313, 0.6563, 0.5625, 0.6875, 0.5625, 0.6875, 0.5313, 0.7086, 0.5313, 0.7087, 0.5625, 0.7188, 0.5625, 0.7188, 0.5313, 0.7188, 0.5313, 0.7188, 0.5625, 0.75, 0.5625, 0.75, 0.5313, 0.6563, 0.5625, 0.6563, 0.5938, 0.6875, 0.5938, 0.6875, 0.5625, 0.7087, 0.5625, 0.7086, 0.5938, 0.7187, 0.5938, 0.7188, 0.5625, 0.7188, 0.5625, 0.7187, 0.5938, 0.75, 0.5938, 0.75, 0.5625, 0.6563, 0.5938, 0.6563, 0.625, 0.6875, 0.625, 0.6875, 0.5938, 0.7086, 0.5938, 0.7086, 0.625, 0.7188, 0.625, 0.7187, 0.5938, 0.7187, 0.5938, 0.7188, 0.625, 0.75, 0.625, 0.75, 0.5938, 0.6563, 0.625, 0.6563, 0.6563, 0.6875, 0.6563, 0.6875, 0.625, 0.7086, 0.625, 0.7086, 0.6563, 0.7187, 0.6563, 0.7188, 0.625, 0.7188, 0.625, 0.7187, 0.6563, 0.75, 0.6563, 0.75, 0.625, 0.6563, 0.6563, 0.6562, 0.6875, 0.6875, 0.6875, 0.6875, 0.6563, 0.7086, 0.6563, 0.7086, 0.6875, 0.7188, 0.6875, 0.7187, 0.6563, 0.7187, 0.6563, 0.7188, 0.6875, 0.75, 0.6875, 0.75, 0.6563, 0.6562, 0.6875, 0.6562, 0.7188, 0.6875, 0.7188, 0.6875, 0.6875, 0.7086, 0.6875, 0.7086, 0.7188, 0.7188, 0.7188, 0.7188, 0.6875, 0.7188, 0.6875, 0.7188, 0.7188, 0.75, 0.7188, 0.75, 0.6875, 0.6406, 0.5, 0.6406, 0.5312, 0.6562, 0.5313, 0.6563, 0.5, 0.6563, 0.5, 0.6562, 0.5313, 0.6875, 0.5313, 0.6875, 0.5, 0.7085, 0.4998, 0.7086, 0.5313, 0.7188, 0.5313, 0.7188, 0.5, 0.7188, 0.5313, 0.7291, 0.5023, 0.6231, 0.396, 0.625, 0.4063, 0.7188, 0.7188, 0.7188, 0.75, 0.75, 0.75, 0.75, 0.7188, 0.7086, 0.7188, 0.7087, 0.75, 0.7188, 0.75, 0.7188, 0.7188, 0.6562, 0.7188, 0.6563, 0.75, 0.6875, 0.75, 0.6875, 0.7188, 0.6406, 0.7188, 0.6406, 0.75, 0.6563, 0.75, 0.6562, 0.7188, 0.6406, 0.6875, 0.6406, 0.7188, 0.6562, 0.7188, 0.6562, 0.6875, 0.6406, 0.6563, 0.6406, 0.6875, 0.6562, 0.6875, 0.6563, 0.6563, 0.6406, 0.625, 0.6406, 0.6563, 0.6563, 0.6563, 0.6563, 0.625, 0.6406, 0.5938, 0.6406, 0.625, 0.6563, 0.625, 0.6563, 0.5938, 0.6406, 0.5625, 0.6406, 0.5938, 0.6563, 0.5938, 0.6563, 0.5625, 0.6406, 0.5312, 0.6406, 0.5625, 0.6563, 0.5625, 0.6562, 0.5313, 0.5312, 0.7656, 0.5313, 0.7813, 0.5469, 0.7812, 0.5469, 0.7656, 0.5313, 0.8438, 0.5312, 0.875, 0.5469, 0.875, 0.5469, 0.8438, 0.5312, 0.8337, 0.5313, 0.8438, 0.5469, 0.8438, 0.5469, 0.8336, 0.5313, 0.7813, 0.5312, 0.8125, 0.5469, 0.8125, 0.5469, 0.7812, 0.5313, 0.7187, 0.5312, 0.75, 0.5469, 0.75, 0.5469, 0.7187, 0.5312, 0.5, 0.5313, 0.5313, 0.5469, 0.5312, 0.5469, 0.5, 0.5312, 0.6875, 0.5313, 0.7187, 0.5469, 0.7187, 0.5469, 0.6875, 0.5313, 0.6563, 0.5312, 0.6875, 0.5469, 0.6875, 0.5469, 0.6563, 0.531, 0.6598, 0.5313, 0.6563, 0.5312, 0.625, 0.5312, 0.6244, 0.5313, 0.5938, 0.5312, 0.625, 0.5469, 0.625, 0.5469, 0.5938, 0.5312, 0.5625, 0.5313, 0.5938, 0.5469, 0.5938, 0.5469, 0.5625, 0.5313, 0.5313, 0.5312, 0.5625, 0.5469, 0.5625, 0.5469, 0.5312, 0.5312, 0.4844, 0.5312, 0.5, 0.5469, 0.5, 0.5469, 0.4844, 0.5469, 0.4844, 0.5469, 0.4844, 0.5312, 0.4844, 0.5312, 0.4844, 0.5314, 0.4163, 0.5314, 0.4163, 0.5469, 0.4164, 0.5469, 0.4164, 0.5312, 0.375, 0.5313, 0.4063, 0.5469, 0.4063, 0.5469, 0.375, 0.5469, 0.7656, 0.5469, 0.7812, 0.5547, 0.7812, 0.5547, 0.7656, 0.5469, 0.8438, 0.5469, 0.875, 0.5547, 0.875, 0.5547, 0.8438, 0.5469, 0.8336, 0.5469, 0.8438, 0.5547, 0.8438, 0.5547, 0.8336, 0.5469, 0.7812, 0.5469, 0.8125, 0.5547, 0.8125, 0.5547, 0.7812, 0.5469, 0.7187, 0.5469, 0.75, 0.5547, 0.75, 0.5547, 0.7187, 0.5469, 0.5, 0.5469, 0.5312, 0.5547, 0.5313, 0.5547, 0.5, 0.5469, 0.6875, 0.5469, 0.7187, 0.5547, 0.7187, 0.5547, 0.6875, 0.5469, 0.6563, 0.5469, 0.6875, 0.5547, 0.6875, 0.5547, 0.6563, 0.5938, 0.6237, 0.5938, 0.625, 0.5938, 0.6563, 0.5939, 0.6587, 0.5469, 0.5938, 0.5469, 0.625, 0.5547, 0.625, 0.5547, 0.5937, 0.5469, 0.5625, 0.5469, 0.5938, 0.5547, 0.5937, 0.5547, 0.5625, 0.5469, 0.5312, 0.5469, 0.5625, 0.5547, 0.5625, 0.5547, 0.5313, 0.5469, 0.4844, 0.5469, 0.5, 0.5547, 0.5, 0.5547, 0.4844, 0.5312, 0.4844, 0.5312, 0.4844, 0.5, 0.4844, 0.5, 0.4844, 0.5547, 0.4375, 0.5547, 0.4375, 0.5547, 0.4688, 0.5547, 0.4688, 0.5469, 0.375, 0.5469, 0.4063, 0.5547, 0.4063, 0.5547, 0.375, 0.5469, 0.4063, 0.5469, 0.4164, 0.5547, 0.4163, 0.5547, 0.4063, 0.5469, 0.8125, 0.5469, 0.8336, 0.5547, 0.8336, 0.5547, 0.8125, 0.5313, 0.4063, 0.5314, 0.4163, 0.5469, 0.4164, 0.5469, 0.4063, 0.5312, 0.8125, 0.5312, 0.8337, 0.5469, 0.8336, 0.5469, 0.8125, 0.6875, 0.7188, 0.6875, 0.75, 0.7087, 0.75, 0.7086, 0.7188, 0.6875, 0.5, 0.6875, 0.5313, 0.7086, 0.5313, 0.7085, 0.4998, 0.6875, 0.6875, 0.6875, 0.7188, 0.7086, 0.7188, 0.7086, 0.6875, 0.6875, 0.6563, 0.6875, 0.6875, 0.7086, 0.6875, 0.7086, 0.6563, 0.6875, 0.625, 0.6875, 0.6563, 0.7086, 0.6563, 0.7086, 0.625, 0.6875, 0.5938, 0.6875, 0.625, 0.7086, 0.625, 0.7086, 0.5938, 0.6875, 0.5625, 0.6875, 0.5938, 0.7086, 0.5938, 0.7087, 0.5625, 0.6875, 0.5313, 0.6875, 0.5625, 0.7087, 0.5625, 0.7086, 0.5313, 0.2812, 0.7188, 0.2813, 0.75, 0.2914, 0.75, 0.2914, 0.7188, 0.2813, 0.5, 0.2812, 0.5313, 0.2914, 0.5312, 0.2914, 0.5, 0.2813, 0.6875, 0.2812, 0.7188, 0.2914, 0.7188, 0.2914, 0.6875, 0.2813, 0.6563, 0.2813, 0.6875, 0.2914, 0.6875, 0.2914, 0.6563, 0.2813, 0.625, 0.2813, 0.6563, 0.2914, 0.6563, 0.2914, 0.625, 0.2813, 0.5938, 0.2813, 0.625, 0.2914, 0.625, 0.2914, 0.5938, 0.2813, 0.5625, 0.2813, 0.5938, 0.2914, 0.5938, 0.2914, 0.5625, 0.2812, 0.5313, 0.2813, 0.5625, 0.2914, 0.5625, 0.2914, 0.5312, 0.375, 0.8125, 0.3749, 0.8336, 0.4063, 0.8337, 0.4063, 0.8125, 0.5938, 0.8125, 0.5937, 0.8336, 0.625, 0.8336, 0.625, 0.8125, 0.5625, 0.8125, 0.5625, 0.8337, 0.5937, 0.8336, 0.5938, 0.8125, 0.5547, 0.8125, 0.5547, 0.8336, 0.5625, 0.8337, 0.5625, 0.8125, 0.5, 0.8125, 0.5, 0.8336, 0.5312, 0.8337, 0.5312, 0.8125, 0.4688, 0.8125, 0.4688, 0.8336, 0.5, 0.8336, 0.5, 0.8125, 0.4375, 0.8125, 0.4375, 0.8336, 0.4688, 0.8336, 0.4688, 0.8125, 0.4063, 0.8125, 0.4063, 0.8337, 0.4375, 0.8336, 0.4375, 0.8125, 0.375, 0.4063, 0.375, 0.4164, 0.4062, 0.4164, 0.4063, 0.4062, 0.5938, 0.4063, 0.5935, 0.4163, 0.6253, 0.4163, 0.625, 0.4063, 0.5625, 0.4063, 0.5627, 0.4165, 0.5935, 0.4163, 0.5938, 0.4063, 0.5547, 0.4063, 0.5547, 0.4163, 0.5627, 0.4165, 0.5625, 0.4063, 0.5, 0.4063, 0.4997, 0.4163, 0.5314, 0.4163, 0.5313, 0.4063, 0.4688, 0.4063, 0.4688, 0.4164, 0.4997, 0.4163, 0.5, 0.4063, 0.4375, 0.4063, 0.4375, 0.4163, 0.4688, 0.4164, 0.4688, 0.4063, 0.4063, 0.4062, 0.4062, 0.4164, 0.4375, 0.4163, 0.4375, 0.4063, 0.4997, 0.4163, 0.4997, 0.4163, 0.5314, 0.4163, 0.5314, 0.4163, 0.5469, 0.75, 0.5469, 0.7656, 0.5547, 0.7656, 0.5547, 0.75, 0.5547, 0.4844, 0.5547, 0.4844, 0.5469, 0.4844, 0.5469, 0.4844, 0.5312, 0.75, 0.5312, 0.7656, 0.5469, 0.7656, 0.5469, 0.75, 0.625, 0.5313, 0.625, 0.5625, 0.6406, 0.5625, 0.6406, 0.5312, 0.625, 0.5625, 0.625, 0.5938, 0.6406, 0.5938, 0.6406, 0.5625, 0.625, 0.5938, 0.625, 0.625, 0.6406, 0.625, 0.6406, 0.5938, 0.625, 0.625, 0.625, 0.6563, 0.6406, 0.6563, 0.6406, 0.625, 0.625, 0.6563, 0.625, 0.6875, 0.6406, 0.6875, 0.6406, 0.6563, 0.625, 0.6875, 0.625, 0.7188, 0.6406, 0.7188, 0.6406, 0.6875, 0.625, 0.7188, 0.625, 0.75, 0.6406, 0.75, 0.6406, 0.7188, 0.625, 0.5, 0.625, 0.5313, 0.6406, 0.5312, 0.6406, 0.5, 0.3438, 0.7188, 0.3438, 0.75, 0.3594, 0.75, 0.3594, 0.7188, 0.3438, 0.6875, 0.3438, 0.7188, 0.3594, 0.7188, 0.3594, 0.6875, 0.3438, 0.6563, 0.3438, 0.6875, 0.3594, 0.6875, 0.3594, 0.6563, 0.3438, 0.625, 0.3438, 0.6563, 0.3594, 0.6563, 0.3594, 0.625, 0.3438, 0.5938, 0.3438, 0.625, 0.3594, 0.625, 0.3594, 0.5938, 0.3438, 0.5625, 0.3438, 0.5938, 0.3594, 0.5938, 0.3594, 0.5625, 0.3438, 0.5313, 0.3438, 0.5625, 0.3594, 0.5625, 0.3594, 0.5313, 0.3438, 0.5, 0.3438, 0.5313, 0.3594, 0.5313, 0.3594, 0.5, 0.5938, 0.75, 0.5938, 0.7656, 0.625, 0.7656, 0.625, 0.75, 0.5625, 0.75, 0.5625, 0.7656, 0.5938, 0.7656, 0.5938, 0.75, 0.5547, 0.75, 0.5547, 0.7656, 0.5625, 0.7656, 0.5625, 0.75, 0.5, 0.75, 0.5, 0.7656, 0.5312, 0.7656, 0.5312, 0.75, 0.4688, 0.75, 0.4688, 0.7656, 0.5, 0.7656, 0.5, 0.75, 0.4375, 0.75, 0.4375, 0.7656, 0.4688, 0.7656, 0.4688, 0.75, 0.4063, 0.75, 0.4062, 0.7656, 0.4375, 0.7656, 0.4375, 0.75, 0.375, 0.75, 0.375, 0.7656, 0.4062, 0.7656, 0.4063, 0.75, 0.375, 0.4688, 0.375, 0.4844, 0.4062, 0.4844, 0.4063, 0.4688, 0.4063, 0.4688, 0.4062, 0.4844, 0.4375, 0.4844, 0.4375, 0.4688, 0.4375, 0.4688, 0.4375, 0.4844, 0.4688, 0.4844, 0.4688, 0.4688, 0.4688, 0.4688, 0.4688, 0.4844, 0.5, 0.4844, 0.5, 0.4688, 0.5469, 0.4164, 0.5469, 0.4164, 0.5547, 0.4163, 0.5547, 0.4163, 0.5547, 0.4688, 0.5547, 0.4844, 0.5625, 0.4844, 0.5625, 0.4688, 0.5625, 0.4688, 0.5625, 0.4844, 0.5938, 0.4844, 0.5938, 0.4687, 0.5938, 0.4687, 0.5938, 0.4844, 0.625, 0.4844, 0.625, 0.4688, 0.5547, 0.4163, 0.5547, 0.4163, 0.5547, 0.4375, 0.5547, 0.4375, 0.5547, 0.4688, 0.5547, 0.4688, 0.5547, 0.4844, 0.5547, 0.4844, 0.5, 0.4375, 0.5, 0.4375, 0.4997, 0.4163, 0.4997, 0.4163, 0.5314, 0.4163, 0.5314, 0.4163, 0.5469, 0.4164, 0.5469, 0.4164, 0.5547, 0.4375, 0.5547, 0.4375, 0.5547, 0.4688, 0.5547, 0.4688, 0.5469, 0.4844, 0.5469, 0.4844, 0.5312, 0.4844, 0.5312, 0.4844, 0.5, 0.4375, 0.5, 0.4375, 0.4997, 0.4163, 0.4997, 0.4163, 0.4997, 0.4163, 0.4997, 0.4163, 0.5314, 0.4163, 0.5314, 0.4163, 0.5547, 0.4163, 0.5547, 0.4163, 0.5547, 0.4375, 0.5547, 0.4375, 0.5312, 0.4844, 0.5312, 0.4844, 0.5, 0.4844, 0.5, 0.4844, 0.5, 0.4688, 0.5, 0.4688, 0.5, 0.4375, 0.5, 0.4375, 0.5547, 0.4688, 0.5547, 0.4688, 0.5547, 0.4844, 0.5547, 0.4844, 0.5469, 0.4164, 0.5469, 0.4164, 0.5547, 0.4163, 0.5547, 0.4163, 0.5, 0.4844, 0.5, 0.4844, 0.5, 0.4688, 0.5, 0.4688, 0.5547, 0.4844, 0.5547, 0.4844, 0.5469, 0.4844, 0.5469, 0.4844, 0.5, 0.4375, 0.5, 0.4688, 0.5, 0.4844, 0.5312, 0.4844, 0.5469, 0.4844, 0.5547, 0.4844, 0.5547, 0.4688, 0.5547, 0.4375, 0.5547, 0.4163, 0.5469, 0.4164, 0.5314, 0.4163, 0.4997, 0.4163, 0.5938, 0.3854, 0.5938, 0.375, 0.5773, 0.375, 0.5789, 0.3853, 0.5625, 0.4063, 0.5938, 0.4063, 0.5938, 0.3854, 0.5789, 0.3853, 0.625, 0.4063, 0.6231, 0.396, 0.6223, 0.375, 0.6056, 0.375, 0.7188, 0.5313, 0.75, 0.5313, 0.75, 0.5025, 0.7291, 0.5023, 0.75, 0.5025, 0.75, 0.5025, 0.7291, 0.5023, 0.7291, 0.5023, 0.7291, 0.5023, 0.7291, 0.5023, 0.6231, 0.396, 0.6231, 0.396, 0.6231, 0.396, 0.6231, 0.396, 0.6223, 0.375, 0.6223, 0.375, 0.75, 0.5025, 0.75, 0.5025, 0.7291, 0.5023, 0.7291, 0.5023, 0.7291, 0.5023, 0.7291, 0.5023, 0.6231, 0.396, 0.6231, 0.396, 0.6231, 0.396, 0.6231, 0.396, 0.6223, 0.375, 0.6223, 0.375, 0.5547, 0.625, 0.5547, 0.6563, 0.5625, 0.6563, 0.5625, 0.625, 0.5625, 0.625, 0.5625, 0.6563, 0.5938, 0.6563, 0.5938, 0.625, 0.5312, 0.625, 0.5313, 0.6563, 0.5469, 0.6563, 0.5469, 0.625, 0.5469, 0.625, 0.5469, 0.6563, 0.5547, 0.6563, 0.5547, 0.625, 0.5625, 0.625, 0.5625, 0.625, 0.5547, 0.625, 0.5547, 0.625, 0.5547, 0.625, 0.5547, 0.625, 0.5469, 0.625, 0.5469, 0.625, 0.5939, 0.6587, 0.5938, 0.6563, 0.5625, 0.6563, 0.5615, 0.6563, 0.547, 0.6563, 0.5469, 0.6563, 0.5313, 0.6563, 0.531, 0.6598, 0.5546, 0.6563, 0.5547, 0.6563, 0.5469, 0.6563, 0.547, 0.6563, 0.5938, 0.6237, 0.5938, 0.625, 0.5938, 0.625, 0.5938, 0.625, 0.5938, 0.625, 0.594, 0.625, 0.5938, 0.625, 0.5938, 0.625, 0.5938, 0.625, 0.5938, 0.625, 0.5625, 0.625, 0.5625, 0.625, 0.5547, 0.625, 0.5547, 0.625, 0.5625, 0.625, 0.5625, 0.625, 0.5312, 0.625, 0.5312, 0.625, 0.5469, 0.625, 0.5469, 0.625, 0.5312, 0.625, 0.5312, 0.625, 0.5469, 0.625, 0.5469, 0.625, 0.5547, 0.625, 0.5547, 0.625, 0.5625, 0.625, 0.5625, 0.625, 0.5469, 0.625, 0.5469, 0.625, 0.5547, 0.625, 0.5547, 0.625, 0.5312, 0.6244, 0.5312, 0.625, 0.5312, 0.625, 0.5312, 0.625, 0.5938, 0.625, 0.5938, 0.625, 0.5625, 0.625, 0.5625, 0.625, 0.5625, 0.625, 0.5625, 0.625, 0.5938, 0.625, 0.5938, 0.625, 0.531, 0.625, 0.5312, 0.625, 0.5469, 0.625, 0.5469, 0.625, 0.5469, 0.625, 0.5469, 0.625, 0.5547, 0.625, 0.5546, 0.625, 0.5546, 0.625, 0.5547, 0.625, 0.5625, 0.625, 0.5615, 0.625, 0.5615, 0.625, 0.5625, 0.625, 0.5938, 0.625, 0.594, 0.625, 0.5625, 0.625, 0.5625, 0.625, 0.5938, 0.625, 0.5938, 0.625, 0.5469, 0.625, 0.5469, 0.625, 0.5312, 0.625, 0.5312, 0.625, 0.5469, 0.625, 0.5469, 0.625, 0.5547, 0.625, 0.5547, 0.625, 0.5312, 0.625, 0.531, 0.625, 0.5312, 0.625, 0.5312, 0.625, 0.5547, 0.625, 0.5547, 0.625, 0.5469, 0.625, 0.5469, 0.625, 0.5625, 0.625, 0.5625, 0.625, 0.5547, 0.625, 0.5547, 0.625, 0.5312, 0.625, 0.5312, 0.625, 0.531, 0.625, 0.5312, 0.625, 0.5625, 0.625, 0.5615, 0.625, 0.594, 0.625, 0.5938, 0.625, 0.5547, 0.625, 0.5546, 0.625, 0.5615, 0.625, 0.5625, 0.625, 0.5469, 0.625, 0.5469, 0.625, 0.5546, 0.625, 0.5547, 0.625, 0.5312, 0.625, 0.531, 0.625, 0.5469, 0.625, 0.5469, 0.625, 0.5312, 0.625, 0.5312, 0.625, 0.5312, 0.625, 0.5312, 0.6244, 0.5938, 0.625, 0.5938, 0.625, 0.594, 0.625, 0.5938, 0.625, 0.5938, 0.625, 0.5938, 0.625, 0.5938, 0.625, 0.5938, 0.6237, 0.5547, 0.6563, 0.5546, 0.6563, 0.547, 0.6563, 0.5469, 0.6563, 0.5469, 0.6563, 0.547, 0.6563, 0.531, 0.6598, 0.5313, 0.6563, 0.5938, 0.6563, 0.5939, 0.6587, 0.5615, 0.6563, 0.5625, 0.6563, 0.5938, 0.625, 0.5938, 0.6237, 0.5939, 0.6587, 0.5938, 0.6563, 0.5313, 0.6563, 0.531, 0.6598, 0.5312, 0.6244, 0.5312, 0.625, 0.5625, 0.6563, 0.5615, 0.6563, 0.5546, 0.6563, 0.5547, 0.6563, 0.6056, 0.375, 0.6039, 0.3876, 0.625, 0.4063, 0.6039, 0.3876, 0.5938, 0.3854, 0.5938, 0.4063, 0.625, 0.4063])
me_001.use_mirror_x = True
me_001.update()
me_x = bpy.data.meshes.new('圆环')
me_x.from_pydata([(0.0, 1.0, 0.0), (-0.3827, 0.9239, 0.0), (-0.7071, 0.7071, 0.0), (-0.9239, 0.3827, 0.0), (-1.0, 0.0, 0.0), (-0.9239, -0.3827, 0.0), (-0.7071, -0.7071, 0.0), (-0.3827, -0.9239, 0.0), (0.0, -1.0, 0.0), (0.3827, -0.9239, 0.0), (0.7071, -0.7071, 0.0), (0.9239, -0.3827, 0.0), (1.0, 0.0, 0.0), (0.9239, 0.3827, 0.0), (0.7071, 0.7071, 0.0), (0.3827, 0.9239, 0.0), (4.657e-10, 0.339, 1.261e-06), (-0.1297, 0.3132, 1.262e-06), (-0.2397, 0.2397, 1.263e-06), (-0.3132, 0.1297, 1.263e-06), (-0.339, 5.043e-06, 1.264e-06), (-0.3132, -0.1297, 1.263e-06), (-0.2397, -0.2397, 1.263e-06), (-0.1297, -0.3132, 1.262e-06), (-4.657e-10, -0.339, 1.261e-06), (0.1297, -0.3132, 1.26e-06), (0.2397, -0.2397, 1.259e-06), (0.3132, -0.1297, 1.258e-06), (0.339, 5.042e-06, 1.258e-06), (0.3132, 0.1297, 1.258e-06), (0.2397, 0.2397, 1.259e-06), (0.1297, 0.3132, 1.26e-06)], [], [(2, 3, 19, 18), (10, 11, 27, 26), (3, 4, 20, 19), (11, 12, 28, 27), (4, 5, 21, 20), (12, 13, 29, 28), (5, 6, 22, 21), (13, 14, 30, 29), (6, 7, 23, 22), (14, 15, 31, 30), (7, 8, 24, 23), (0, 1, 17, 16), (15, 0, 16, 31), (8, 9, 25, 24), (1, 2, 18, 17), (9, 10, 26, 25), (17, 18, 19, 20, 21, 22, 23, 24, 25, 26, 27, 28, 29, 30, 31, 16)])
_uv = me_x.uv_layers.new(name='UV 贴图')
_uv.uv.foreach_set('vector', [0.0, 0.0, 0.0, 0.0, 0.0, 0.0, 0.0, 0.0, 0.0, 0.0, 0.0, 0.0, 0.0, 0.0, 0.0, 0.0, 0.0, 0.0, 0.0, 0.0, 0.0, 0.0, 0.0, 0.0, 0.0, 0.0, 0.0, 0.0, 0.0, 0.0, 0.0, 0.0, 0.0, 0.0, 0.0, 0.0, 0.0, 0.0, 0.0, 0.0, 0.0, 0.0, 0.0, 0.0, 0.0, 0.0, 0.0, 0.0, 0.0, 0.0, 0.0, 0.0, 0.0, 0.0, 0.0, 0.0, 0.0, 0.0, 0.0, 0.0, 0.0, 0.0, 0.0, 0.0, 0.0, 0.0, 0.0, 0.0, 0.0, 0.0, 0.0, 0.0, 0.0, 0.0, 0.0, 0.0, 0.0, 0.0, 0.0, 0.0, 0.0, 0.0, 0.0, 0.0, 0.0, 0.0, 0.0, 0.0, 0.0, 0.0, 0.0, 0.0, 0.0, 0.0, 0.0, 0.0, 0.0, 0.0, 0.0, 0.0, 0.0, 0.0, 0.0, 0.0, 0.0, 0.0, 0.0, 0.0, 0.0, 0.0, 0.0, 0.0, 0.0, 0.0, 0.0, 0.0, 0.0, 0.0, 0.0, 0.0, 0.0, 0.0, 0.0, 0.0, 0.0, 0.0, 0.0, 0.0, 0.0, 0.0, 0.0, 0.0, 0.0, 0.0, 0.0, 0.0, 0.0, 0.0, 0.0, 0.0, 0.0, 0.0, 0.0, 0.0, 0.0, 0.0, 0.0, 0.0, 0.0, 0.0, 0.0, 0.0, 0.0, 0.0, 0.0, 0.0, 0.0, 0.0, 0.0, 0.0])
me_x.update()
me_002 = bpy.data.meshes.new('立方体.002')
me_002.from_pydata([(-0.04829, -0.1064, 2.075), (-0.06636, -0.104, 2.076), (-0.0286, -0.105, 2.065), (-0.08901, -0.09427, 2.065), (-0.03984, -0.1037, 2.061), (-0.05119, -0.104, 2.067), (-0.06644, -0.102, 2.066), (-0.07872, -0.09733, 2.061), (-0.02194, -0.101, 2.053), (-0.03344, -0.1025, 2.053), (-0.08426, -0.09415, 2.06), (-0.07795, -0.09545, 2.055), (-0.08131, -0.09392, 2.056), (-0.07612, -0.09267, 2.047), (-0.04945, -0.1052, 2.071), (-0.06668, -0.103, 2.072), (-0.08327, -0.09642, 2.063), (-0.03489, -0.1045, 2.063), (-0.02954, -0.1027, 2.056), (-0.08031, -0.09587, 2.058), (-0.07961, -0.09385, 2.051)], [], [(15, 14, 5, 6), (16, 15, 6, 7), (14, 17, 4, 5), (17, 2, 8, 18), (16, 7, 11, 19), (19, 11, 13, 20), (10, 19, 20, 12), (3, 16, 19, 10), (4, 17, 18, 9), (0, 2, 17, 14), (3, 1, 15, 16), (1, 0, 14, 15)])
me_002.polygons.foreach_set('use_smooth', [True] * 12)
_uv = me_002.uv_layers.new(name='UV 贴图')
_uv.uv.foreach_set('vector', [0.5, 0.4688, 0.5, 0.4375, 0.5, 0.4375, 0.5, 0.4688, 0.5, 0.4844, 0.5, 0.4688, 0.5, 0.4688, 0.5, 0.4844, 0.5, 0.4375, 0.4997, 0.4163, 0.4997, 0.4163, 0.5, 0.4375, 0.4997, 0.4163, 0.4997, 0.4163, 0.4997, 0.4163, 0.4997, 0.4163, 0.5, 0.4844, 0.5, 0.4844, 0.5, 0.4844, 0.5, 0.4844, 0.5, 0.4844, 0.5, 0.4844, 0.5, 0.4844, 0.5, 0.4844, 0.5, 0.4844, 0.5, 0.4844, 0.5, 0.4844, 0.5, 0.4844, 0.5, 0.4844, 0.5, 0.4844, 0.5, 0.4844, 0.5, 0.4844, 0.4997, 0.4163, 0.4997, 0.4163, 0.4997, 0.4163, 0.4997, 0.4163, 0.5, 0.4375, 0.4997, 0.4163, 0.4997, 0.4163, 0.5, 0.4375, 0.5, 0.4844, 0.5, 0.4688, 0.5, 0.4688, 0.5, 0.4844, 0.5, 0.4688, 0.5, 0.4375, 0.5, 0.4375, 0.5, 0.4688])
me_002.use_mirror_x = True
me_002.update()
me_004 = bpy.data.meshes.new('立方体.004')
me_004.from_pydata([(-0.05681, -0.1168, 2.107), (-0.05588, -0.1168, 2.105), (-0.04064, -0.1208, 2.103), (-0.03999, -0.1204, 2.102), (-0.02169, -0.121, 2.097), (-0.02033, -0.1207, 2.096), (-0.06701, -0.1125, 2.105), (-0.06707, -0.1124, 2.103), (-0.08661, -0.09813, 2.094), (-0.08514, -0.1, 2.093)], [], [(2, 3, 1, 0), (3, 2, 4, 5), (0, 1, 7, 6), (6, 7, 9, 8)])
me_004.polygons.foreach_set('use_smooth', [True] * 4)
_uv = me_004.uv_layers.new(name='UV 贴图')
_uv.uv.foreach_set('vector', [0.4688, 0.4164, 0.4997, 0.4163, 0.5, 0.4375, 0.4688, 0.4375, 0.4997, 0.4163, 0.4688, 0.4164, 0.4688, 0.4164, 0.4997, 0.4163, 0.4688, 0.4375, 0.5, 0.4375, 0.5, 0.4375, 0.4688, 0.4375, 0.4688, 0.4375, 0.5, 0.4375, 0.5, 0.4375, 0.4688, 0.4375])
me_004.use_mirror_x = True
me_004.update()
me_x_1 = bpy.data.meshes.new('立方体')
me_x_1.from_pydata([(1.331, -1.12, -0.8973), (0.8197, -0.06341, 0.986), (1.371, 1.728, -0.8994), (0.8248, 0.9522, 1.027), (0.9002, 0.8472, 0.7381), (0.6602, 0.4624, 0.01516), (0.8954, 0.638, -0.3499), (0.9328, -1.21, 0.574), (0.6744, -0.9229, 0.06933), (0.8565, -0.8479, -0.3688), (0.0, 1.578, -1.017), (0.0, 1.091, 1.053), (0.0, -1.253, -0.9796), (0.0, -0.107, 1.031), (0.0, -1.049, -0.3728), (0.0, -1.127, 0.07432), (0.0, -1.506, 0.5616), (0.0, 0.8718, -0.3634), (0.0, 0.6037, 0.009417), (0.0, 0.9828, 0.7141), (0.3703, 1.213, 1.025), (0.6035, -1.428, -0.9427), (0.4914, 0.8722, -0.3622), (0.3734, 0.7288, 0.007165), (0.4604, 1.138, 0.7212), (0.6023, 1.945, -0.96), (0.378, -0.1514, 1.002), (0.4949, -1.14, -0.3685), (0.519, -1.236, 0.07502), (0.5035, -1.936, 0.4455), (1.431, 0.1599, -0.8618), (0.9093, 0.5174, 1.007), (0.9581, -0.1155, -0.3675), (0.7437, -0.286, 0.02662), (0.0, 0.5273, 1.037), (0.0, 0.118, -0.9866), (0.3703, 0.5191, 1.012), (0.9552, 0.4922, 1.016), (0.9551, -0.2099, 0.9945), (0.9511, 0.8295, 0.971), (0.9929, 0.9006, 0.8997), (0.9798, 0.8152, 0.7491), (0.987, -0.325, 0.812), (0.9982, -0.1458, 0.7552), (0.9798, 0.3956, 0.6893), (1.364, 0.4622, 0.9711), (1.353, 0.1041, 0.9506), (1.356, 0.7146, 0.9373), (1.378, 0.7675, 0.883), (1.349, 0.7038, 0.771), (1.377, -0.07724, 0.8814), (1.361, -0.01547, 0.7752), (1.34, 0.3899, 0.7264), (3.035, 0.4492, 0.9511), (3.027, 0.1422, 0.9336), (3.029, 0.6656, 0.9221), (3.048, 0.711, 0.8756), (3.023, 0.6564, 0.7796), (3.047, -0.01334, 0.8742), (3.033, 0.03963, 0.7831), (3.015, 0.3872, 0.7413), (3.574, 0.4577, 0.962), (3.564, 0.1113, 0.9422), (3.567, 0.702, 0.9293), (3.588, 0.7532, 0.8768), (3.56, 0.6915, 0.7684), (3.587, -0.06419, 0.8752), (3.571, -0.004416, 0.7725), (3.552, 0.3878, 0.7253), (4.206, 0.439, 0.9374), (4.198, 0.1769, 0.9224), (4.2, 0.6238, 0.9127), (4.217, 0.6625, 0.873), (4.195, 0.6159, 0.791), (4.216, 0.04419, 0.8717), (4.204, 0.0894, 0.794), (4.189, 0.3861, 0.7584), (5.19, 0.4124, 0.8992), (5.185, 0.2613, 0.8905), (5.186, 0.519, 0.8849), (5.196, 0.5413, 0.862), (5.184, 0.5144, 0.8148), (5.195, 0.1848, 0.8613), (5.188, 0.2109, 0.8165), (5.18, 0.3819, 0.7959), (1.358, -0.01174, -1.206), (1.256, 1.12, -1.234), (0.6753, -1.443, -1.213), (1.202, -0.9606, -1.191), (0.6539, 1.496, -1.284), (0.1817, 1.084, -1.294), (0.09877, -0.06832, -1.273), (0.2049, -1.153, -1.244), (1.004, -0.4346, -2.455), (1.196, -0.2919, -2.902), (0.9532, 0.01076, -2.447), (0.6623, -1.012, -2.456), (0.9256, -0.8198, -2.457), (0.6527, 0.1695, -2.447), (0.4216, 0.005883, -2.45), (0.3804, -0.4443, -2.463), (0.431, -0.889, -2.459), (0.8601, -0.9293, -4.206), (1.132, 0.3047, -2.924), (0.7228, -1.015, -2.865), (1.084, -0.7778, -2.879), (0.7106, 0.5111, -2.93), (0.3869, 0.298, -2.929), (0.3332, -0.303, -2.913), (0.4064, -0.863, -2.878), (0.8314, -0.8393, -4.234), (0.6659, -1.254, -4.192), (0.8157, -1.147, -4.197), (0.6604, -0.758, -4.222), (0.5289, -0.8423, -4.234), (0.5055, -0.9368, -4.205), (0.5343, -1.186, -4.195), (0.8742, -1.019, -4.472), (0.8454, -0.4111, -4.485), (0.6598, -1.38, -4.46), (0.8269, -1.26, -4.466), (0.6536, -0.3199, -4.473), (0.506, -0.4145, -4.486), (0.4831, -1.027, -4.471), (0.5129, -1.305, -4.464), (0.6606, -1.021, -4.472), (0.6683, -1.501, -4.204), (0.9196, -1.393, -4.209), (0.4476, -1.433, -4.207), (0.6667, -1.643, -4.448), (0.4228, -1.567, -4.451), (0.9443, -1.523, -4.453), (0.6818, -2.808, -4.331), (0.9916, -2.721, -4.334), (0.4102, -2.753, -4.333), (0.6811, -2.926, -4.449), (0.3992, -2.868, -4.451), (1.002, -2.835, -4.453), (0.4478, -2.228, -4.449), (0.4623, -2.105, -4.307), (0.6765, -2.15, -4.305), (0.9208, -2.079, -4.308), (0.9356, -2.199, -4.45), (0.6757, -2.276, -4.446), (0.0, -0.3811, 0.8411), (0.8287, -0.3662, 0.8064), (0.3961, -0.506, 0.842), (0.8262, 0.4313, 0.207), (0.8613, -0.5686, 0.2754), (0.5869, -1.275, 0.3248), (0.8445, 0.4342, 0.2064), (0.4928, 0.9733, 0.1786), (0.7905, -0.9209, 0.3076), (0.0, 0.8611, 0.1722), (0.9064, -0.08493, 0.228), (0.0, -1.119, 0.317), (0.254, 0.3743, -1.731), (0.6481, 0.6333, -1.734), (0.6483, -1.401, -1.667), (0.2504, -1.211, -1.679), (1.232, -0.4871, -1.695), (1.162, 0.3879, -1.721), (1.1, -1.096, -1.673), (0.1617, -0.5114, -1.702)], [], [(24, 20, 3, 4), (5, 147, 150), (2, 30, 85, 86), (30, 32, 9, 0), (32, 33, 8, 9), (1, 145, 42, 38), (25, 22, 6, 2), (22, 23, 5, 6), (23, 151, 147, 5), (28, 149, 155, 15), (27, 28, 15, 14), (21, 27, 14, 12), (36, 34, 13, 26), (29, 146, 144, 16), (7, 145, 146, 29), (31, 36, 26, 1), (0, 9, 27, 21), (9, 8, 28, 27), (8, 152, 149, 28), (18, 153, 151, 23), (17, 18, 23, 22), (10, 17, 22, 25), (35, 10, 90, 91), (19, 11, 20, 24), (12, 35, 91, 92), (3, 20, 36, 31), (20, 11, 34, 36), (8, 33, 154, 148), (6, 5, 33, 32), (2, 6, 32, 30), (21, 12, 92, 87), (31, 1, 38, 37), (33, 5, 150, 154), (3, 31, 37, 39), (7, 152, 148, 43, 42), (39, 37, 45, 47), (42, 43, 51, 50), (41, 40, 48, 49), (37, 38, 46, 45), (44, 41, 49, 52), (43, 44, 52, 51), (38, 42, 50, 46), (40, 39, 47, 48), (46, 50, 58, 54), (48, 47, 55, 56), (47, 45, 53, 55), (50, 51, 59, 58), (49, 48, 56, 57), (45, 46, 54, 53), (52, 49, 57, 60), (51, 52, 60, 59), (60, 57, 65, 68), (59, 60, 68, 67), (54, 58, 66, 62), (56, 55, 63, 64), (55, 53, 61, 63), (58, 59, 67, 66), (57, 56, 64, 65), (53, 54, 62, 61), (66, 67, 75, 74), (65, 64, 72, 73), (61, 62, 70, 69), (68, 65, 73, 76), (67, 68, 76, 75), (62, 66, 74, 70), (64, 63, 71, 72), (63, 61, 69, 71), (71, 69, 77, 79), (74, 75, 83, 82), (73, 72, 80, 81), (69, 70, 78, 77), (76, 73, 81, 84), (75, 76, 84, 83), (70, 74, 82, 78), (72, 71, 79, 80), (92, 159, 158, 87), (88, 162, 160, 85), (156, 163, 91, 90), (158, 162, 88, 87), (30, 0, 88, 85), (10, 25, 89, 90), (25, 2, 86, 89), (0, 21, 87, 88), (163, 156, 99, 100), (162, 158, 96, 97), (100, 101, 159, 163), (95, 98, 157, 161), (89, 157, 156, 90), (86, 161, 157, 89), (91, 163, 159, 92), (157, 98, 99, 156), (97, 93, 160, 162), (159, 101, 96, 158), (97, 96, 104, 105), (101, 100, 108, 109), (98, 95, 103, 106), (93, 97, 105, 94), (106, 103, 110, 113), (94, 105, 112, 102), (103, 94, 102, 110), (107, 106, 113, 114), (100, 99, 107, 108), (96, 101, 109, 104), (99, 98, 106, 107), (95, 93, 94, 103), (110, 102, 117, 118), (114, 113, 121, 122), (124, 119, 129, 130), (115, 114, 122, 123), (109, 108, 115, 116), (105, 104, 111, 112), (108, 107, 114, 115), (104, 109, 116, 111), (125, 117, 120, 119), (123, 125, 119, 124), (122, 121, 125, 123), (121, 118, 117, 125), (102, 112, 120, 117), (113, 110, 118, 121), (116, 115, 123, 124), (120, 112, 127, 131), (140, 139, 134, 132), (139, 138, 136, 134), (116, 124, 130, 128), (112, 111, 126, 127), (119, 120, 131, 129), (111, 116, 128, 126), (132, 134, 136, 135), (133, 132, 135, 137), (142, 141, 133, 137), (143, 142, 137, 135), (141, 140, 132, 133), (138, 143, 135, 136), (130, 129, 143, 138), (127, 126, 140, 141), (129, 131, 142, 143), (131, 127, 141, 142), (128, 130, 138, 139), (126, 128, 139, 140), (146, 145, 1, 26), (144, 146, 26, 13), (42, 145, 7), (147, 151, 24, 4), (148, 154, 44, 43), (149, 152, 7, 29), (151, 153, 19, 24), (155, 149, 29, 16), (148, 152, 8), (160, 93, 95, 161), (41, 4, 3, 39, 40), (154, 150, 147, 4, 41, 44), (85, 160, 161, 86)])
me_x_1.polygons.foreach_set('use_smooth', [True] * 152)
_uv = me_x_1.uv_layers.new(name='UV 贴图')
_uv.uv.foreach_set('vector', [0.5625, 0.4375, 0.625, 0.4375, 0.625, 0.5, 0.5625, 0.5, 0.5, 0.5, 0.5185, 0.5, 0.5, 0.5, 0.375, 0.5, 0.375, 0.625, 0.375, 0.625, 0.375, 0.5, 0.375, 0.625, 0.4375, 0.625, 0.4375, 0.75, 0.375, 0.75, 0.4375, 0.625, 0.5, 0.625, 0.5, 0.75, 0.4375, 0.75, 0.625, 0.75, 0.611, 0.75, 0.5625, 0.75, 0.625, 0.75, 0.375, 0.4375, 0.4375, 0.4375, 0.4375, 0.5, 0.375, 0.5, 0.4375, 0.4375, 0.5, 0.4375, 0.5, 0.5, 0.4375, 0.5, 0.5, 0.4375, 0.5177, 0.4375, 0.5185, 0.5, 0.5, 0.5, 0.5, 0.8125, 0.5229, 0.8125, 0.5233, 0.875, 0.5, 0.875, 0.4375, 0.8125, 0.5, 0.8125, 0.5, 0.875, 0.4375, 0.875, 0.375, 0.8125, 0.4375, 0.8125, 0.4375, 0.875, 0.375, 0.875, 0.6875, 0.625, 0.75, 0.625, 0.75, 0.75, 0.6875, 0.75, 0.5625, 0.8125, 0.6143, 0.8125, 0.6117, 0.875, 0.5625, 0.875, 0.5625, 0.75, 0.611, 0.75, 0.6143, 0.8125, 0.5625, 0.8125, 0.625, 0.625, 0.6875, 0.625, 0.6875, 0.75, 0.625, 0.75, 0.375, 0.75, 0.4375, 0.75, 0.4375, 0.8125, 0.375, 0.8125, 0.4375, 0.75, 0.5, 0.75, 0.5, 0.8125, 0.4375, 0.8125, 0.5, 0.75, 0.5218, 0.75, 0.5229, 0.8125, 0.5, 0.8125, 0.5, 0.375, 0.5168, 0.375, 0.5177, 0.4375, 0.5, 0.4375, 0.4375, 0.375, 0.5, 0.375, 0.5, 0.4375, 0.4375, 0.4375, 0.375, 0.375, 0.4375, 0.375, 0.4375, 0.4375, 0.375, 0.4375, 0.25, 0.625, 0.25, 0.5, 0.25, 0.5, 0.25, 0.625, 0.5625, 0.375, 0.625, 0.375, 0.625, 0.4375, 0.5625, 0.4375, 0.25, 0.75, 0.25, 0.625, 0.25, 0.625, 0.25, 0.75, 0.625, 0.5, 0.6875, 0.5, 0.6875, 0.625, 0.625, 0.625, 0.6875, 0.5, 0.75, 0.5, 0.75, 0.625, 0.6875, 0.625, 0.5, 0.75, 0.5, 0.625, 0.5, 0.625, 0.5, 0.75, 0.4375, 0.5, 0.5, 0.5, 0.5, 0.625, 0.4375, 0.625, 0.375, 0.5, 0.4375, 0.5, 0.4375, 0.625, 0.375, 0.625, 0.375, 0.8125, 0.375, 0.875, 0.375, 0.875, 0.375, 0.8125, 0.625, 0.625, 0.625, 0.75, 0.625, 0.75, 0.625, 0.625, 0.5, 0.625, 0.5, 0.5, 0.5, 0.5, 0.5, 0.625, 0.625, 0.5, 0.625, 0.625, 0.625, 0.625, 0.625, 0.5, 0.5625, 0.75, 0.5218, 0.75, 0.5, 0.75, 0.5, 0.75, 0.5625, 0.75, 0.625, 0.5, 0.625, 0.625, 0.625, 0.625, 0.625, 0.5, 0.5625, 0.75, 0.5, 0.75, 0.5, 0.75, 0.5625, 0.75, 0.5, 0.5, 0.5625, 0.5, 0.5625, 0.5, 0.5, 0.5, 0.625, 0.625, 0.625, 0.75, 0.625, 0.75, 0.625, 0.625, 0.5, 0.625, 0.5, 0.5, 0.5, 0.5, 0.5, 0.625, 0.5, 0.75, 0.5, 0.625, 0.5, 0.625, 0.5, 0.75, 0.625, 0.75, 0.5625, 0.75, 0.5625, 0.75, 0.625, 0.75, 0.5625, 0.5, 0.625, 0.5, 0.625, 0.5, 0.5625, 0.5, 0.625, 0.75, 0.5625, 0.75, 0.5625, 0.75, 0.625, 0.75, 0.5625, 0.5, 0.625, 0.5, 0.625, 0.5, 0.5625, 0.5, 0.625, 0.5, 0.625, 0.625, 0.625, 0.625, 0.625, 0.5, 0.5625, 0.75, 0.5, 0.75, 0.5, 0.75, 0.5625, 0.75, 0.5, 0.5, 0.5625, 0.5, 0.5625, 0.5, 0.5, 0.5, 0.625, 0.625, 0.625, 0.75, 0.625, 0.75, 0.625, 0.625, 0.5, 0.625, 0.5, 0.5, 0.5, 0.5, 0.5, 0.625, 0.5, 0.75, 0.5, 0.625, 0.5, 0.625, 0.5, 0.75, 0.5, 0.625, 0.5, 0.5, 0.5, 0.5, 0.5, 0.625, 0.5, 0.75, 0.5, 0.625, 0.5, 0.625, 0.5, 0.75, 0.625, 0.75, 0.5625, 0.75, 0.5625, 0.75, 0.625, 0.75, 0.5625, 0.5, 0.625, 0.5, 0.625, 0.5, 0.5625, 0.5, 0.625, 0.5, 0.625, 0.625, 0.625, 0.625, 0.625, 0.5, 0.5625, 0.75, 0.5, 0.75, 0.5, 0.75, 0.5625, 0.75, 0.5, 0.5, 0.5625, 0.5, 0.5625, 0.5, 0.5, 0.5, 0.625, 0.625, 0.625, 0.75, 0.625, 0.75, 0.625, 0.625, 0.5625, 0.75, 0.5, 0.75, 0.5, 0.75, 0.5625, 0.75, 0.5, 0.5, 0.5625, 0.5, 0.5625, 0.5, 0.5, 0.5, 0.625, 0.625, 0.625, 0.75, 0.625, 0.75, 0.625, 0.625, 0.5, 0.625, 0.5, 0.5, 0.5, 0.5, 0.5, 0.625, 0.5, 0.75, 0.5, 0.625, 0.5, 0.625, 0.5, 0.75, 0.625, 0.75, 0.5625, 0.75, 0.5625, 0.75, 0.625, 0.75, 0.5625, 0.5, 0.625, 0.5, 0.625, 0.5, 0.5625, 0.5, 0.625, 0.5, 0.625, 0.625, 0.625, 0.625, 0.625, 0.5, 0.625, 0.5, 0.625, 0.625, 0.625, 0.625, 0.625, 0.5, 0.5625, 0.75, 0.5, 0.75, 0.5, 0.75, 0.5625, 0.75, 0.5, 0.5, 0.5625, 0.5, 0.5625, 0.5, 0.5, 0.5, 0.625, 0.625, 0.625, 0.75, 0.625, 0.75, 0.625, 0.625, 0.5, 0.625, 0.5, 0.5, 0.5, 0.5, 0.5, 0.625, 0.5, 0.75, 0.5, 0.625, 0.5, 0.625, 0.5, 0.75, 0.625, 0.75, 0.5625, 0.75, 0.5625, 0.75, 0.625, 0.75, 0.5625, 0.5, 0.625, 0.5, 0.625, 0.5, 0.5625, 0.5, 0.375, 0.875, 0.375, 0.875, 0.375, 0.8125, 0.375, 0.8125, 0.375, 0.75, 0.375, 0.75, 0.375, 0.625, 0.375, 0.625, 0.25, 0.5, 0.25, 0.625, 0.25, 0.625, 0.25, 0.5, 0.375, 0.8125, 0.375, 0.75, 0.375, 0.75, 0.375, 0.8125, 0.375, 0.625, 0.375, 0.75, 0.375, 0.75, 0.375, 0.625, 0.375, 0.375, 0.375, 0.4375, 0.375, 0.4375, 0.375, 0.375, 0.375, 0.4375, 0.375, 0.5, 0.375, 0.5, 0.375, 0.4375, 0.375, 0.75, 0.375, 0.8125, 0.375, 0.8125, 0.375, 0.75, 0.25, 0.625, 0.25, 0.5, 0.25, 0.5, 0.25, 0.625, 0.375, 0.75, 0.375, 0.8125, 0.375, 0.8125, 0.375, 0.75, 0.25, 0.625, 0.25, 0.75, 0.25, 0.75, 0.25, 0.625, 0.375, 0.5, 0.375, 0.4375, 0.375, 0.4375, 0.375, 0.5, 0.375, 0.4375, 0.375, 0.4375, 0.375, 0.375, 0.375, 0.375, 0.375, 0.5, 0.375, 0.5, 0.375, 0.4375, 0.375, 0.4375, 0.25, 0.625, 0.25, 0.625, 0.25, 0.75, 0.25, 0.75, 0.375, 0.4375, 0.375, 0.4375, 0.375, 0.375, 0.375, 0.375, 0.375, 0.75, 0.375, 0.625, 0.375, 0.625, 0.375, 0.75, 0.375, 0.875, 0.375, 0.875, 0.375, 0.8125, 0.375, 0.8125, 0.375, 0.75, 0.375, 0.8125, 0.375, 0.8125, 0.375, 0.75, 0.25, 0.75, 0.25, 0.625, 0.25, 0.625, 0.25, 0.75, 0.375, 0.4375, 0.375, 0.5, 0.375, 0.5, 0.375, 0.4375, 0.375, 0.625, 0.375, 0.75, 0.375, 0.75, 0.375, 0.625, 0.375, 0.4375, 0.375, 0.5, 0.375, 0.5, 0.375, 0.4375, 0.375, 0.625, 0.375, 0.75, 0.375, 0.75, 0.375, 0.625, 0.375, 0.5, 0.375, 0.625, 0.375, 0.625, 0.375, 0.5, 0.375, 0.375, 0.375, 0.4375, 0.375, 0.4375, 0.375, 0.375, 0.25, 0.625, 0.25, 0.5, 0.25, 0.5, 0.25, 0.625, 0.375, 0.8125, 0.375, 0.875, 0.375, 0.875, 0.375, 0.8125, 0.375, 0.375, 0.375, 0.4375, 0.375, 0.4375, 0.375, 0.375, 0.375, 0.5, 0.375, 0.625, 0.375, 0.625, 0.375, 0.5, 0.375, 0.5, 0.375, 0.625, 0.375, 0.625, 0.375, 0.5, 0.375, 0.375, 0.375, 0.4375, 0.375, 0.4375, 0.375, 0.375, 0.25, 0.75, 0.3125, 0.75, 0.3125, 0.75, 0.25, 0.75, 0.25, 0.625, 0.25, 0.5, 0.25, 0.5, 0.25, 0.625, 0.25, 0.75, 0.25, 0.625, 0.25, 0.625, 0.25, 0.75, 0.375, 0.75, 0.375, 0.8125, 0.375, 0.8125, 0.375, 0.75, 0.25, 0.625, 0.25, 0.5, 0.25, 0.5, 0.25, 0.625, 0.375, 0.8125, 0.375, 0.875, 0.375, 0.875, 0.375, 0.8125, 0.3125, 0.625, 0.375, 0.625, 0.375, 0.75, 0.3125, 0.75, 0.25, 0.625, 0.3125, 0.625, 0.3125, 0.75, 0.25, 0.75, 0.25, 0.5, 0.3125, 0.5, 0.3125, 0.625, 0.25, 0.625, 0.3125, 0.5, 0.375, 0.5, 0.375, 0.625, 0.3125, 0.625, 0.375, 0.625, 0.375, 0.75, 0.375, 0.75, 0.375, 0.625, 0.375, 0.4375, 0.375, 0.5, 0.375, 0.5, 0.375, 0.4375, 0.25, 0.75, 0.25, 0.625, 0.25, 0.625, 0.25, 0.75, 0.375, 0.75, 0.375, 0.75, 0.375, 0.75, 0.375, 0.75, 0.375, 0.8125, 0.375, 0.875, 0.375, 0.875, 0.375, 0.8125, 0.25, 0.75, 0.25, 0.75, 0.25, 0.75, 0.25, 0.75, 0.25, 0.75, 0.25, 0.75, 0.25, 0.75, 0.25, 0.75, 0.375, 0.75, 0.375, 0.8125, 0.375, 0.8125, 0.375, 0.75, 0.3125, 0.75, 0.375, 0.75, 0.375, 0.75, 0.3125, 0.75, 0.375, 0.8125, 0.375, 0.875, 0.375, 0.875, 0.375, 0.8125, 0.375, 0.8125, 0.375, 0.875, 0.375, 0.875, 0.375, 0.8125, 0.375, 0.75, 0.375, 0.8125, 0.375, 0.8125, 0.375, 0.75, 0.375, 0.75, 0.375, 0.75, 0.375, 0.75, 0.375, 0.75, 0.3125, 0.75, 0.375, 0.75, 0.375, 0.75, 0.3125, 0.75, 0.375, 0.75, 0.375, 0.8125, 0.375, 0.8125, 0.375, 0.75, 0.25, 0.75, 0.3125, 0.75, 0.3125, 0.75, 0.25, 0.75, 0.25, 0.75, 0.3125, 0.75, 0.3125, 0.75, 0.25, 0.75, 0.375, 0.75, 0.375, 0.8125, 0.375, 0.8125, 0.375, 0.75, 0.3125, 0.75, 0.375, 0.75, 0.375, 0.75, 0.3125, 0.75, 0.375, 0.75, 0.375, 0.75, 0.375, 0.75, 0.375, 0.75, 0.25, 0.75, 0.25, 0.75, 0.25, 0.75, 0.25, 0.75, 0.375, 0.8125, 0.375, 0.875, 0.375, 0.875, 0.375, 0.8125, 0.6143, 0.8125, 0.611, 0.75, 0.625, 0.75, 0.625, 0.8125, 0.6117, 0.875, 0.6143, 0.8125, 0.625, 0.8125, 0.625, 0.875, 0.5625, 0.75, 0.611, 0.75, 0.5625, 0.75, 0.5185, 0.5, 0.5177, 0.4375, 0.5625, 0.4375, 0.5625, 0.5, 0.5, 0.75, 0.5, 0.625, 0.5, 0.625, 0.5, 0.75, 0.5229, 0.8125, 0.5218, 0.75, 0.5625, 0.75, 0.5625, 0.8125, 0.5177, 0.4375, 0.5168, 0.375, 0.5625, 0.375, 0.5625, 0.4375, 0.5233, 0.875, 0.5229, 0.8125, 0.5625, 0.8125, 0.5625, 0.875, 0.5, 0.75, 0.5218, 0.75, 0.5, 0.75, 0.375, 0.625, 0.375, 0.625, 0.375, 0.5, 0.375, 0.5, 0.5, 0.5, 0.5625, 0.5, 0.625, 0.5, 0.625, 0.5, 0.5625, 0.5, 0.5, 0.625, 0.5, 0.5, 0.5185, 0.5, 0.5625, 0.5, 0.5, 0.5, 0.5, 0.625, 0.375, 0.625, 0.375, 0.625, 0.375, 0.5, 0.375, 0.5])
me_x_1.use_mirror_x = True
me_x_1.update()
me_003 = bpy.data.meshes.new('立方体.003')
me_003.from_pydata([(-1.0, -0.5043, 1.179e-05), (-1.0, 0.5043, 1.19e-05), (0.9471, -0.9409, -0.8358), (0.9479, -0.9394, 0.8358), (0.9643, 1.0, -1.0), (0.9643, 1.0, 1.0), (-1.0, 0.3566, -0.8779), (-1.0, 0.0, -1.241), (-1.0, -0.3566, -0.8779), (-1.0, -0.3566, 0.8779), (-1.0, 0.0, 1.242), (-1.0, 0.3566, 0.8779), (0.9283, -0.5394, -0.8358), (0.9269, -0.03031, -0.959), (0.9643, 0.5, -1.0), (0.9643, 0.5, 1.0), (0.9269, -0.03031, 0.959), (0.9283, -0.5394, 0.8358), (0.3333, 1.0, -1.0), (-0.3333, 1.072, -1.072), (-0.3333, 1.072, 1.072), (0.3333, 1.0, 1.0), (-0.3333, -1.072, -1.072), (0.3523, -1.0, -1.0), (0.3555, -1.0, 1.0), (-0.3333, -1.072, 1.072), (-0.3333, 0.5359, 1.119), (0.3333, 0.5, 1.0), (-0.3333, 0.0, 1.323), (0.3333, 0.0, 1.0), (-0.3333, -0.5359, 1.119), (0.3333, -0.5, 1.0), (0.3333, 0.5, -1.0), (-0.3333, 0.5359, -1.089), (0.3333, 0.0, -1.0), (-0.3333, 0.0, -1.164), (0.3333, -0.5, -1.0), (-0.3333, -0.5359, -1.089), (2.85, -0.6111, -0.04001), (2.85, -0.8889, -0.04001), (2.85, -0.8889, -1.151), (2.85, -0.6111, -1.151), (2.847, -0.4033, -0.613), (2.847, -0.09674, -0.613), (2.847, -0.09674, 0.613), (2.847, -0.4033, 0.613), (2.731, 0.1087, -0.5651), (2.731, 0.3913, -0.5651), (2.731, 0.3913, 0.5651), (2.731, 0.1087, 0.5651), (2.437, 0.8974, 0.5897), (2.437, 0.8974, -0.5897), (2.437, 0.6026, -0.5897), (2.437, 0.6026, 0.5897), (-0.09471, -3.039, -0.6493), (0.32, -2.995, -0.6059), (0.3219, -2.995, 0.6038), (-0.09471, -3.039, 0.6472), (-0.225, -1.951, 0.8766), (0.3388, -1.892, 0.8179), (0.3361, -1.892, -0.8188), (-0.225, -1.951, -0.8775), (1.455, 0.5342, 0.8632), (1.946, 0.5684, 0.7265), (1.946, 0.9316, 0.7265), (1.455, 0.9658, 0.8632), (1.455, 0.5342, -0.8632), (1.946, 0.5684, -0.7265), (1.946, 0.9316, -0.7265), (1.455, 0.9658, -0.8632), (1.553, 0.4638, 0.855), (2.142, 0.4275, 0.7101), (2.142, 0.4275, -0.7101), (1.553, 0.4638, -0.855), (1.528, 0.03624, 0.855), (2.13, 0.07248, 0.7101), (2.13, 0.07248, -0.7101), (1.528, 0.03624, -0.855), (1.567, -0.4678, 0.871), (2.207, -0.4355, 0.742), (2.207, -0.0645, 0.742), (1.567, -0.03225, 0.871), (1.567, -0.4678, -0.871), (2.207, -0.4355, -0.742), (1.567, -0.03225, -0.871), (2.207, -0.0645, -0.742), (1.532, -0.537, 0.6092), (2.161, -0.574, 0.2582), (2.161, -0.574, -1.149), (1.532, -0.537, -1.095), (1.532, -0.963, 0.6092), (2.161, -0.926, 0.2582), (1.532, -0.963, -1.095), (2.161, -0.926, -1.149)], [], [(18, 21, 5, 4), (88, 87, 38, 41), (22, 25, 0), (36, 12, 2, 23), (30, 9, 0, 25), (20, 1, 11, 26), (26, 11, 10, 28), (28, 10, 9, 30), (18, 4, 14, 32), (32, 14, 13, 34), (34, 13, 12, 36), (64, 63, 53, 50), (72, 71, 48, 47), (80, 79, 45, 44), (7, 35, 37, 8), (35, 34, 36, 37), (6, 33, 35, 7), (33, 32, 34, 35), (1, 19, 33, 6), (19, 18, 32, 33), (16, 29, 31, 17), (29, 28, 30, 31), (15, 27, 29, 16), (27, 26, 28, 29), (5, 21, 27, 15), (21, 20, 26, 27), (17, 31, 24, 3), (31, 30, 25, 24), (8, 37, 22, 0), (37, 36, 23, 22), (2, 3, 24, 23), (60, 59, 56, 55), (1, 20, 19), (19, 20, 21, 18), (41, 38, 39, 40), (87, 91, 39, 38), (91, 93, 40, 39), (93, 88, 41, 40), (43, 44, 45, 42), (79, 83, 42, 45), (83, 85, 43, 42), (85, 80, 44, 43), (47, 48, 49, 46), (71, 75, 49, 48), (76, 72, 47, 46), (75, 76, 46, 49), (51, 50, 53, 52), (63, 67, 52, 53), (68, 64, 50, 51), (67, 68, 51, 52), (54, 55, 56, 57), (59, 58, 57, 56), (22, 23, 60, 61), (61, 60, 55, 54), (25, 22, 61, 58), (24, 25, 58, 59), (23, 24, 59, 60), (58, 61, 54, 57), (14, 4, 69, 66), (66, 69, 68, 67), (4, 5, 65, 69), (69, 65, 64, 68), (15, 14, 66, 62), (62, 66, 67, 63), (5, 15, 62, 65), (65, 62, 63, 64), (16, 13, 77, 74), (74, 77, 76, 75), (13, 14, 73, 77), (77, 73, 72, 76), (15, 16, 74, 70), (70, 74, 75, 71), (14, 15, 70, 73), (73, 70, 71, 72), (13, 16, 81, 84), (84, 81, 80, 85), (12, 13, 84, 82), (82, 84, 85, 83), (17, 12, 82, 78), (78, 82, 83, 79), (16, 17, 78, 81), (81, 78, 79, 80), (2, 12, 89, 92), (92, 89, 88, 93), (3, 2, 92, 90), (90, 92, 93, 91), (17, 3, 90, 86), (86, 90, 91, 87), (12, 17, 86, 89), (89, 86, 87, 88)])
_uv = me_003.uv_layers.new(name='UV 贴图')
_uv.uv.foreach_set('vector', [0.375, 0.4167, 0.625, 0.4167, 0.625, 0.5, 0.375, 0.5, 0.375, 0.6875, 0.625, 0.6875, 0.625, 0.6875, 0.375, 0.6875, 0.375, 0.9167, 0.625, 0.9167, 0.375, 1.0, 0.2917, 0.6875, 0.375, 0.6875, 0.375, 0.75, 0.2917, 0.75, 0.7917, 0.6875, 0.875, 0.6875, 0.875, 0.75, 0.7917, 0.75, 0.7917, 0.5, 0.875, 0.5, 0.875, 0.5625, 0.7917, 0.5625, 0.7917, 0.5625, 0.875, 0.5625, 0.875, 0.625, 0.7917, 0.625, 0.7917, 0.625, 0.875, 0.625, 0.875, 0.6875, 0.7917, 0.6875, 0.2917, 0.5, 0.375, 0.5, 0.375, 0.5625, 0.2917, 0.5625, 0.2917, 0.5625, 0.375, 0.5625, 0.375, 0.625, 0.2917, 0.625, 0.2917, 0.625, 0.375, 0.625, 0.375, 0.6875, 0.2917, 0.6875, 0.625, 0.5, 0.625, 0.5625, 0.625, 0.5625, 0.625, 0.5, 0.375, 0.5625, 0.625, 0.5625, 0.625, 0.5625, 0.375, 0.5625, 0.625, 0.625, 0.625, 0.6875, 0.625, 0.6875, 0.625, 0.625, 0.125, 0.625, 0.2083, 0.625, 0.2083, 0.6875, 0.125, 0.6875, 0.2083, 0.625, 0.2917, 0.625, 0.2917, 0.6875, 0.2083, 0.6875, 0.125, 0.5625, 0.2083, 0.5625, 0.2083, 0.625, 0.125, 0.625, 0.2083, 0.5625, 0.2917, 0.5625, 0.2917, 0.625, 0.2083, 0.625, 0.125, 0.5, 0.2083, 0.5, 0.2083, 0.5625, 0.125, 0.5625, 0.2083, 0.5, 0.2917, 0.5, 0.2917, 0.5625, 0.2083, 0.5625, 0.625, 0.625, 0.7083, 0.625, 0.7083, 0.6875, 0.625, 0.6875, 0.7083, 0.625, 0.7917, 0.625, 0.7917, 0.6875, 0.7083, 0.6875, 0.625, 0.5625, 0.7083, 0.5625, 0.7083, 0.625, 0.625, 0.625, 0.7083, 0.5625, 0.7917, 0.5625, 0.7917, 0.625, 0.7083, 0.625, 0.625, 0.5, 0.7083, 0.5, 0.7083, 0.5625, 0.625, 0.5625, 0.7083, 0.5, 0.7917, 0.5, 0.7917, 0.5625, 0.7083, 0.5625, 0.625, 0.6875, 0.7083, 0.6875, 0.7083, 0.75, 0.625, 0.75, 0.7083, 0.6875, 0.7917, 0.6875, 0.7917, 0.75, 0.7083, 0.75, 0.125, 0.6875, 0.2083, 0.6875, 0.2083, 0.75, 0.125, 0.75, 0.2083, 0.6875, 0.2917, 0.6875, 0.2917, 0.75, 0.2083, 0.75, 0.375, 0.75, 0.625, 0.75, 0.625, 0.8333, 0.375, 0.8333, 0.375, 0.8333, 0.625, 0.8333, 0.625, 0.8333, 0.375, 0.8333, 0.625, 0.25, 0.625, 0.3333, 0.375, 0.3333, 0.375, 0.3333, 0.625, 0.3333, 0.625, 0.4167, 0.375, 0.4167, 0.375, 0.6875, 0.625, 0.6875, 0.625, 0.75, 0.375, 0.75, 0.625, 0.6875, 0.625, 0.75, 0.625, 0.75, 0.625, 0.6875, 0.625, 0.75, 0.375, 0.75, 0.375, 0.75, 0.625, 0.75, 0.375, 0.75, 0.375, 0.6875, 0.375, 0.6875, 0.375, 0.75, 0.375, 0.625, 0.625, 0.625, 0.625, 0.6875, 0.375, 0.6875, 0.625, 0.6875, 0.375, 0.6875, 0.375, 0.6875, 0.625, 0.6875, 0.375, 0.6875, 0.375, 0.625, 0.375, 0.625, 0.375, 0.6875, 0.375, 0.625, 0.625, 0.625, 0.625, 0.625, 0.375, 0.625, 0.375, 0.5625, 0.625, 0.5625, 0.625, 0.625, 0.375, 0.625, 0.625, 0.5625, 0.625, 0.625, 0.625, 0.625, 0.625, 0.5625, 0.375, 0.625, 0.375, 0.5625, 0.375, 0.5625, 0.375, 0.625, 0.625, 0.625, 0.375, 0.625, 0.375, 0.625, 0.625, 0.625, 0.375, 0.5, 0.625, 0.5, 0.625, 0.5625, 0.375, 0.5625, 0.625, 0.5625, 0.375, 0.5625, 0.375, 0.5625, 0.625, 0.5625, 0.375, 0.5, 0.625, 0.5, 0.625, 0.5, 0.375, 0.5, 0.375, 0.5625, 0.375, 0.5, 0.375, 0.5, 0.375, 0.5625, 0.375, 0.9167, 0.375, 0.8333, 0.7083, 0.75, 0.625, 0.9167, 0.7083, 0.75, 0.7917, 0.75, 0.7917, 0.75, 0.7083, 0.75, 0.2083, 0.75, 0.2917, 0.75, 0.2917, 0.75, 0.2083, 0.75, 0.2083, 0.75, 0.2917, 0.75, 0.2917, 0.75, 0.2083, 0.75, 0.625, 0.9167, 0.375, 0.9167, 0.375, 0.9167, 0.625, 0.9167, 0.7083, 0.75, 0.7917, 0.75, 0.7917, 0.75, 0.7083, 0.75, 0.375, 0.8333, 0.625, 0.8333, 0.625, 0.8333, 0.375, 0.8333, 0.625, 0.9167, 0.375, 0.9167, 0.375, 0.9167, 0.625, 0.9167, 0.375, 0.5625, 0.375, 0.5, 0.375, 0.5, 0.375, 0.5625, 0.375, 0.5625, 0.375, 0.5, 0.375, 0.5, 0.375, 0.5625, 0.375, 0.5, 0.625, 0.5, 0.625, 0.5, 0.375, 0.5, 0.375, 0.5, 0.625, 0.5, 0.625, 0.5, 0.375, 0.5, 0.625, 0.5625, 0.375, 0.5625, 0.375, 0.5625, 0.625, 0.5625, 0.625, 0.5625, 0.375, 0.5625, 0.375, 0.5625, 0.625, 0.5625, 0.625, 0.5, 0.625, 0.5625, 0.625, 0.5625, 0.625, 0.5, 0.625, 0.5, 0.625, 0.5625, 0.625, 0.5625, 0.625, 0.5, 0.625, 0.625, 0.375, 0.625, 0.375, 0.625, 0.625, 0.625, 0.625, 0.625, 0.375, 0.625, 0.375, 0.625, 0.625, 0.625, 0.375, 0.625, 0.375, 0.5625, 0.375, 0.5625, 0.375, 0.625, 0.375, 0.625, 0.375, 0.5625, 0.375, 0.5625, 0.375, 0.625, 0.625, 0.5625, 0.625, 0.625, 0.625, 0.625, 0.625, 0.5625, 0.625, 0.5625, 0.625, 0.625, 0.625, 0.625, 0.625, 0.5625, 0.375, 0.5625, 0.625, 0.5625, 0.625, 0.5625, 0.375, 0.5625, 0.375, 0.5625, 0.625, 0.5625, 0.625, 0.5625, 0.375, 0.5625, 0.375, 0.625, 0.625, 0.625, 0.625, 0.625, 0.375, 0.625, 0.375, 0.625, 0.625, 0.625, 0.625, 0.625, 0.375, 0.625, 0.375, 0.6875, 0.375, 0.625, 0.375, 0.625, 0.375, 0.6875, 0.375, 0.6875, 0.375, 0.625, 0.375, 0.625, 0.375, 0.6875, 0.625, 0.6875, 0.375, 0.6875, 0.375, 0.6875, 0.625, 0.6875, 0.625, 0.6875, 0.375, 0.6875, 0.375, 0.6875, 0.625, 0.6875, 0.625, 0.625, 0.625, 0.6875, 0.625, 0.6875, 0.625, 0.625, 0.625, 0.625, 0.625, 0.6875, 0.625, 0.6875, 0.625, 0.625, 0.375, 0.75, 0.375, 0.6875, 0.375, 0.6875, 0.375, 0.75, 0.375, 0.75, 0.375, 0.6875, 0.375, 0.6875, 0.375, 0.75, 0.625, 0.75, 0.375, 0.75, 0.375, 0.75, 0.625, 0.75, 0.625, 0.75, 0.375, 0.75, 0.375, 0.75, 0.625, 0.75, 0.625, 0.6875, 0.625, 0.75, 0.625, 0.75, 0.625, 0.6875, 0.625, 0.6875, 0.625, 0.75, 0.625, 0.75, 0.625, 0.6875, 0.375, 0.6875, 0.625, 0.6875, 0.625, 0.6875, 0.375, 0.6875, 0.375, 0.6875, 0.625, 0.6875, 0.625, 0.6875, 0.375, 0.6875])
me_003.update()

# ---- objects
ob_x = bpy.data.objects.new('空物体', None)
ob_001 = bpy.data.objects.new('空物体.001', None)
ob_x_1 = bpy.data.objects.new('立方体', me_001)
ob_x_2 = bpy.data.objects.new('圆环', me_x)
ob_001_1 = bpy.data.objects.new('立方体.001', me_002)
ob_002 = bpy.data.objects.new('立方体.002', me_004)
ob_003 = bpy.data.objects.new('立方体.003', me_x_1)
ob_004 = bpy.data.objects.new('立方体.004', me_003)

# ---- transforms, parenting, visibility, modifiers, constraints
ob_x.location = (0.0, 0.0, 1.323)
ob_x.rotation_euler = (1.571, -0.0, -0.0)
ob_x.empty_display_type = 'IMAGE'
ob_x.empty_display_size = 5.0
ob_x.empty_image_depth = 'FRONT'
ob_x.use_empty_image_alpha = True
ob_x.color = (1.0, 1.0, 1.0, 0.1)
ob_x.hide_select = True
ob_x.hide_render = True
ob_001.location = (0.0, 0.007243, 1.315)
ob_001.rotation_euler = (1.571, -0.0, 1.571)
ob_001.empty_display_type = 'IMAGE'
ob_001.empty_display_size = 5.0
ob_001.empty_image_depth = 'FRONT'
ob_001.use_empty_image_alpha = True
ob_001.color = (1.0, 1.0, 1.0, 0.1)
ob_001.hide_select = True
ob_001.hide_render = True
ob_x_1.location = (0.0, 0.02454, 0.0)
ob_x_1.use_mesh_mirror_x = True
_m = ob_x_1.modifiers.new('细分', 'SUBSURF')
_m = ob_x_1.modifiers.new('镜像', 'MIRROR')
_m.merge_threshold = 0.003
ob_x_2.location = (-0.05583, -0.07838, 2.052)
ob_x_2.rotation_euler = (1.674, 0.0212, -0.2021)
ob_x_2.scale = (0.01986, 0.0181, 0.01824)
_m = ob_x_2.modifiers.new('镜像', 'MIRROR')
_m.mirror_object = ob_x_1
ob_001_1.location = (-0.000466, 0.01706, -0.002283)
ob_001_1.use_mesh_mirror_x = True
_m = ob_001_1.modifiers.new('镜像', 'MIRROR')
_m.merge_threshold = 0.012
_m.mirror_object = ob_x_1
_m = ob_001_1.modifiers.new('实体化', 'SOLIDIFY')
_m.thickness = 0.001
_m.use_rim_only = True
ob_002.location = (-0.006992, 0.0247, -0.005604)
ob_002.use_mesh_mirror_x = True
_m = ob_002.modifiers.new('镜像', 'MIRROR')
_m.merge_threshold = 0.012
_m.mirror_object = ob_x_1
_m = ob_002.modifiers.new('实体化', 'SOLIDIFY')
_m.thickness = 0.002
ob_003.location = (0.0, 0.02798, 1.546)
ob_003.rotation_euler = (0.09352, -0.0, 0.0)
ob_003.scale = (0.1527, 0.0973, 0.3408)
ob_003.use_mesh_mirror_x = True
_m = ob_003.modifiers.new('细分', 'SUBSURF')
_m.levels = 2
_m = ob_003.modifiers.new('镜像', 'MIRROR')
ob_004.location = (0.8411, 0.05069, 1.837)
ob_004.scale = (0.04646, 0.03276, 0.01286)
_m = ob_004.modifiers.new('细分', 'SUBSURF')
_m.levels = 2

# ---- collection membership
col_collection.objects.link(ob_x)
col_collection.objects.link(ob_001)
col_collection.objects.link(ob_x_1)
col_collection.objects.link(ob_x_2)
col_collection.objects.link(ob_001_1)
col_collection.objects.link(ob_002)
col_collection.objects.link(ob_003)
col_collection.objects.link(ob_004)

# ---- scene / render settings (as saved in the file)
scene.frame_start = 1; scene.frame_end = 250; scene.frame_set(93)
scene.render.engine = 'BLENDER_EEVEE_NEXT'
scene.cycles.sampling_pattern = 'TABULATED_SOBOL'
bpy.context.view_layer.update()

# ---- added for rendering (the .blend has no active camera and no usable light): camera, sun
cam_auto = bpy.data.cameras.new('AutoCamera')
cam_auto.lens = 50.0
cam_auto.sensor_width = 36.0
cam_auto.clip_end = 1000.0
ob_auto_camera = bpy.data.objects.new('AutoCamera', cam_auto)
scene.collection.objects.link(ob_auto_camera)
ob_auto_camera.location = (2.78867, -3.21349, 3.28133)
ob_auto_camera.rotation_euler = (1.09748, -7.21219e-08, 0.694738)
scene.camera = ob_auto_camera
light_auto_sun = bpy.data.lights.new('AutoSun', 'SUN')
light_auto_sun.energy = 3.0
light_auto_sun.angle = 0.0523599
ob_auto_sun = bpy.data.objects.new('AutoSun', light_auto_sun)
scene.collection.objects.link(ob_auto_sun)
ob_auto_sun.rotation_euler = (0.872665, 0.174533, 0.523599)
bpy.context.view_layer.update()
